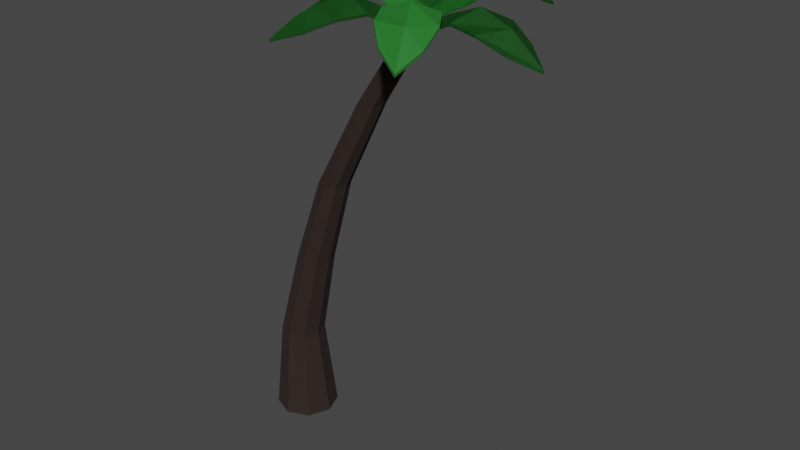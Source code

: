 # Source: tree.blend  (saved by Blender 3.4.6; exported with 4.5.12 LTS)
import bpy
from mathutils import Matrix  # noqa: F401  (used for matrix-valued properties, if any)

bpy.ops.wm.read_factory_settings(use_empty=True)
scene = bpy.context.scene
scene.name = 'Scene'

# ---- collections
col_collection = bpy.data.collections.new('Collection'); scene.collection.children.link(col_collection)

# ---- materials (node trees are filled in below, after node groups)
mat_material_001 = bpy.data.materials.new('Material.001')
mat_material_001.use_transparent_shadow = False
mat_green_2 = bpy.data.materials.new('green 2')
mat_green_2.use_transparent_shadow = False
mat_light_green = bpy.data.materials.new('light green')
mat_light_green.use_transparent_shadow = False

# ---- material node trees
mat_material_001.use_nodes = True; mat_material_001.node_tree.nodes.clear()
_N = mat_material_001.node_tree.nodes; _L = mat_material_001.node_tree.links
n0 = _N.new('ShaderNodeBsdfPrincipled'); n0.name = 'Principled BSDF'; n0.location = (10, 300)
n0.distribution = 'GGX'
n0.subsurface_method = 'RANDOM_WALK_SKIN'
n0.inputs[0].default_value = (0.02365, 0.01319, 0.01006, 1.0)
n0.inputs[2].default_value = 0.9146
n0.inputs[3].default_value = 1.45
n0.inputs[27].default_value = (0.0, 0.0, 0.0, 1.0)
n0.inputs[28].default_value = 1.0
n1 = _N.new('ShaderNodeOutputMaterial'); n1.name = 'Material Output'; n1.location = (300, 300)
_L.new(n0.outputs[0], n1.inputs[0])
n1.is_active_output = True
mat_green_2.use_nodes = True; mat_green_2.node_tree.nodes.clear()
_N = mat_green_2.node_tree.nodes; _L = mat_green_2.node_tree.links
n0 = _N.new('ShaderNodeBsdfPrincipled'); n0.name = 'Principled BSDF'; n0.location = (10, 300)
n0.distribution = 'GGX'
n0.subsurface_method = 'RANDOM_WALK_SKIN'
n0.inputs[0].default_value = (0.01269, 0.1168, 0.01506, 1.0)
n0.inputs[3].default_value = 1.45
n0.inputs[27].default_value = (0.0, 0.0, 0.0, 1.0)
n0.inputs[28].default_value = 1.0
n1 = _N.new('ShaderNodeOutputMaterial'); n1.name = 'Material Output'; n1.location = (300, 300)
_L.new(n0.outputs[0], n1.inputs[0])
n1.is_active_output = True
mat_light_green.use_nodes = True; mat_light_green.node_tree.nodes.clear()
_N = mat_light_green.node_tree.nodes; _L = mat_light_green.node_tree.links
n0 = _N.new('ShaderNodeBsdfPrincipled'); n0.name = 'Principled BSDF'; n0.location = (10, 300)
n0.distribution = 'GGX'
n0.subsurface_method = 'RANDOM_WALK_SKIN'
n0.inputs[0].default_value = (0.01727, 0.1726, 0.0207, 1.0)
n0.inputs[3].default_value = 1.45
n0.inputs[27].default_value = (0.0, 0.0, 0.0, 1.0)
n0.inputs[28].default_value = 1.0
n1 = _N.new('ShaderNodeOutputMaterial'); n1.name = 'Material Output'; n1.location = (300, 300)
_L.new(n0.outputs[0], n1.inputs[0])
n1.is_active_output = True

# ---- world
world_world = bpy.data.worlds.new('World'); scene.world = world_world
world_world.use_nodes = True; world_world.node_tree.nodes.clear()
_N = world_world.node_tree.nodes; _L = world_world.node_tree.links
n0 = _N.new('ShaderNodeOutputWorld'); n0.name = 'World Output'; n0.location = (300, 300)
n1 = _N.new('ShaderNodeBackground'); n1.name = 'Background'; n1.location = (10, 300)
n1.inputs[0].default_value = (0.05088, 0.05088, 0.05088, 1.0)
_L.new(n1.outputs[0], n0.inputs[0])
n0.is_active_output = True
world_world.color = (0.05088, 0.05088, 0.05088)
world_world.use_sun_shadow = False
world_world.sun_shadow_jitter_overblur = 0.0

# ---- meshes
me_cylinder = bpy.data.meshes.new('Cylinder')
me_cylinder.from_pydata([(0.4674, 1.08, 0.9236), (0.4069, 0.7152, 4.072), (1.24, 0.7726, 0.9236), (0.9433, 0.5364, 4.072), (1.548, -1.969e-07, 0.9236), (1.122, -1.63e-07, 4.072), (1.24, -0.7726, 0.9236), (0.9433, -0.5364, 4.072), (0.4674, -1.08, 0.9236), (0.4069, -0.7152, 4.072), (-0.3051, -0.7726, 0.9236), (-0.1295, -0.5364, 4.072), (-0.6129, -1.969e-07, 0.9236), (-0.3083, -1.63e-07, 4.072), (-0.3051, 0.7726, 0.9236), (-0.1295, 0.5364, 4.072), (1.634, 0.4501, 7.257), (1.184, 0.6001, 7.257), (1.784, -2.553e-07, 7.257), (1.634, -0.4501, 7.257), (1.184, -0.6001, 7.257), (0.7339, -0.4501, 7.257), (0.5839, -2.553e-07, 7.257), (0.7339, 0.4501, 7.257), (2.53, 0.3744, 10.28), (2.156, 0.4992, 10.28), (2.655, -3.07e-07, 10.28), (2.53, -0.3744, 10.28), (2.156, -0.4992, 10.28), (1.781, -0.3744, 10.28), (1.656, -3.07e-07, 10.28), (1.781, 0.3744, 10.28), (4.121, 0.3125, 13.44), (3.809, 0.4166, 13.44), (4.225, -2.742e-07, 13.44), (4.121, -0.3125, 13.44), (3.809, -0.4166, 13.44), (3.496, -0.3125, 13.44), (3.392, -2.742e-07, 13.44), (3.496, 0.3125, 13.44), (5.799, 0.2653, 16.1), (5.533, 0.3538, 16.1), (5.887, -2.552e-07, 16.1), (5.799, -0.2653, 16.1), (5.533, -0.3538, 16.1), (5.268, -0.2653, 16.1), (5.179, -2.552e-07, 16.1), (5.268, 0.2653, 16.1)], [], [(0, 1, 3, 2), (2, 3, 5, 4), (4, 5, 7, 6), (6, 7, 9, 8), (8, 9, 11, 10), (10, 11, 13, 12), (5, 3, 16, 18), (12, 13, 15, 14), (14, 15, 1, 0), (0, 2, 4, 6, 8, 10, 12, 14), (20, 19, 27, 28), (11, 9, 20, 21), (1, 15, 23, 17), (3, 1, 17, 16), (7, 5, 18, 19), (13, 11, 21, 22), (9, 7, 19, 20), (15, 13, 22, 23), (25, 31, 39, 33), (18, 16, 24, 26), (23, 22, 30, 31), (21, 20, 28, 29), (19, 18, 26, 27), (16, 17, 25, 24), (17, 23, 31, 25), (22, 21, 29, 30), (37, 36, 44, 45), (30, 29, 37, 38), (28, 27, 35, 36), (26, 24, 32, 34), (31, 30, 38, 39), (29, 28, 36, 37), (27, 26, 34, 35), (24, 25, 33, 32), (40, 41, 47, 46, 45, 44, 43, 42), (35, 34, 42, 43), (32, 33, 41, 40), (33, 39, 47, 41), (38, 37, 45, 46), (36, 35, 43, 44), (34, 32, 40, 42), (39, 38, 46, 47)])
_uv = me_cylinder.uv_layers.new(name='UVMap')
_uv.uv.foreach_set('vector', [1.0, 0.6192, 1.0, 1.0, 0.875, 1.0, 0.875, 0.6192, 0.875, 0.6192, 0.875, 1.0, 0.75, 1.0, 0.75, 0.6192, 0.75, 0.6192, 0.75, 1.0, 0.625, 1.0, 0.625, 0.6192, 0.625, 0.6192, 0.625, 1.0, 0.5, 1.0, 0.5, 0.6192, 0.5, 0.6192, 0.5, 1.0, 0.375, 1.0, 0.375, 0.6192, 0.375, 0.6192, 0.375, 1.0, 0.25, 1.0, 0.25, 0.6192, 0.75, 1.0, 0.875, 1.0, 0.875, 1.0, 0.75, 1.0, 0.25, 0.6192, 0.25, 1.0, 0.125, 1.0, 0.125, 0.6192, 0.125, 0.6192, 0.125, 1.0, 0.0, 1.0, 0.0, 0.6192, 0.75, 0.4749, 0.9108, 0.4108, 0.9749, 0.25, 0.9108, 0.08919, 0.75, 0.02513, 0.5892, 0.08919, 0.5251, 0.25, 0.5892, 0.4108, 0.5, 1.0, 0.625, 1.0, 0.625, 1.0, 0.5, 1.0, 0.375, 1.0, 0.5, 1.0, 0.5, 1.0, 0.375, 1.0, 0.0, 1.0, 0.125, 1.0, 0.125, 1.0, 0.0, 1.0, 0.875, 1.0, 1.0, 1.0, 1.0, 1.0, 0.875, 1.0, 0.625, 1.0, 0.75, 1.0, 0.75, 1.0, 0.625, 1.0, 0.25, 1.0, 0.375, 1.0, 0.375, 1.0, 0.25, 1.0, 0.5, 1.0, 0.625, 1.0, 0.625, 1.0, 0.5, 1.0, 0.125, 1.0, 0.25, 1.0, 0.25, 1.0, 0.125, 1.0, 0.0, 1.0, 0.125, 1.0, 0.125, 1.0, 0.0, 1.0, 0.75, 1.0, 0.875, 1.0, 0.875, 1.0, 0.75, 1.0, 0.125, 1.0, 0.25, 1.0, 0.25, 1.0, 0.125, 1.0, 0.375, 1.0, 0.5, 1.0, 0.5, 1.0, 0.375, 1.0, 0.625, 1.0, 0.75, 1.0, 0.75, 1.0, 0.625, 1.0, 0.875, 1.0, 1.0, 1.0, 1.0, 1.0, 0.875, 1.0, 0.0, 1.0, 0.125, 1.0, 0.125, 1.0, 0.0, 1.0, 0.25, 1.0, 0.375, 1.0, 0.375, 1.0, 0.25, 1.0, 0.375, 1.0, 0.5, 1.0, 0.5, 1.0, 0.375, 1.0, 0.25, 1.0, 0.375, 1.0, 0.375, 1.0, 0.25, 1.0, 0.5, 1.0, 0.625, 1.0, 0.625, 1.0, 0.5, 1.0, 0.75, 1.0, 0.875, 1.0, 0.875, 1.0, 0.75, 1.0, 0.125, 1.0, 0.25, 1.0, 0.25, 1.0, 0.125, 1.0, 0.375, 1.0, 0.5, 1.0, 0.5, 1.0, 0.375, 1.0, 0.625, 1.0, 0.75, 1.0, 0.75, 1.0, 0.625, 1.0, 0.875, 1.0, 1.0, 1.0, 1.0, 1.0, 0.875, 1.0, 0.4197, 0.4197, 0.25, 0.49, 0.08029, 0.4197, 0.01, 0.25, 0.08029, 0.08029, 0.25, 0.01, 0.4197, 0.08029, 0.49, 0.25, 0.625, 1.0, 0.75, 1.0, 0.75, 1.0, 0.625, 1.0, 0.875, 1.0, 1.0, 1.0, 1.0, 1.0, 0.875, 1.0, 0.0, 1.0, 0.125, 1.0, 0.125, 1.0, 0.0, 1.0, 0.25, 1.0, 0.375, 1.0, 0.375, 1.0, 0.25, 1.0, 0.5, 1.0, 0.625, 1.0, 0.625, 1.0, 0.5, 1.0, 0.75, 1.0, 0.875, 1.0, 0.875, 1.0, 0.75, 1.0, 0.125, 1.0, 0.25, 1.0, 0.25, 1.0, 0.125, 1.0])
me_cylinder.materials.append(mat_material_001)
me_cylinder.update()
me_cylinder_001 = bpy.data.meshes.new('Cylinder.001')
me_cylinder_001.from_pydata([(-4.313, -11.01, -0.3663), (6.688, -11.92, 0.7037), (-4.313, -9.256, -0.3663), (6.688, -8.257, 0.7037), (-1.252, -12.33, 1.062), (1.177, -12.62, 2.255), (1.177, -7.485, 2.255), (-2.173, -7.969, 0.6088), (-4.312, -10.13, -0.322), (9.223, -10.12, -0.4725), (-1.139, -9.994, 1.833), (2.314, -10.02, 3.381), (3.942, -12.8, 1.963), (3.942, -7.32, 1.963), (5.647, -9.992, 2.22), (-4.32, -10.13, -0.1506), (-4.321, -11.01, -0.1949), (3.928, -12.8, 2.251), (6.674, -11.92, 0.9917), (9.209, -10.12, -0.1845), (6.674, -8.257, 0.9917), (-2.187, -7.968, 0.8968), (-4.321, -9.255, -0.1949), (-1.266, -12.33, 1.35), (1.163, -12.62, 2.543), (3.928, -7.32, 2.251), (1.163, -7.485, 2.543), (-1.153, -9.993, 2.121), (2.3, -10.02, 3.669), (5.633, -9.991, 2.508), (-4.312, -10.13, -0.322), (-4.313, -11.01, -0.3663), (3.942, -12.8, 1.963), (6.688, -11.92, 0.7037), (9.223, -10.12, -0.4725), (6.688, -8.257, 0.7037), (-2.173, -7.969, 0.6088), (-4.313, -9.256, -0.3663), (-1.252, -12.33, 1.062), (1.177, -12.62, 2.255), (3.942, -7.32, 1.963), (1.177, -7.485, 2.255), (-1.139, -9.994, 1.833), (2.314, -10.02, 3.381), (5.647, -9.992, 2.22), (-4.32, -10.13, -0.1506), (-4.321, -11.01, -0.1949), (3.928, -12.8, 2.251), (6.674, -11.92, 0.9917), (9.209, -10.12, -0.1845), (6.674, -8.257, 0.9917), (-2.187, -7.968, 0.8968), (-4.321, -9.255, -0.1949), (-1.266, -12.33, 1.35), (1.163, -12.62, 2.543), (3.928, -7.32, 2.251), (1.163, -7.485, 2.543), (-1.153, -9.993, 2.121), (2.3, -10.02, 3.669), (5.633, -9.991, 2.508), (-4.312, -10.13, -0.322), (-4.313, -11.01, -0.3663), (3.942, -12.8, 1.963), (6.688, -11.92, 0.7037), (9.223, -10.12, -0.4725), (6.688, -8.257, 0.7037), (-2.173, -7.969, 0.6088), (-4.313, -9.256, -0.3663), (-1.252, -12.33, 1.062), (1.177, -12.62, 2.255), (3.942, -7.32, 1.963), (1.177, -7.485, 2.255), (-1.139, -9.994, 1.833), (2.314, -10.02, 3.381), (5.647, -9.992, 2.22), (-4.32, -10.13, -0.1506), (-4.321, -11.01, -0.1949), (3.928, -12.8, 2.251), (6.674, -11.92, 0.9917), (9.209, -10.12, -0.1845), (6.674, -8.257, 0.9917), (-2.187, -7.968, 0.8968), (-4.321, -9.255, -0.1949), (-1.266, -12.33, 1.35), (1.163, -12.62, 2.543), (3.928, -7.32, 2.251), (1.163, -7.485, 2.543), (-1.153, -9.993, 2.121), (2.3, -10.02, 3.669), (5.633, -9.991, 2.508), (-4.312, -10.13, -0.322), (-4.313, -11.01, -0.3663), (3.942, -12.8, 1.963), (6.688, -11.92, 0.7037), (9.223, -10.12, -0.4725), (6.688, -8.257, 0.7037), (-2.173, -7.969, 0.6088), (-4.313, -9.256, -0.3663), (-1.252, -12.33, 1.062), (1.177, -12.62, 2.255), (3.942, -7.32, 1.963), (1.177, -7.485, 2.255), (-1.139, -9.994, 1.833), (2.314, -10.02, 3.381), (5.647, -9.992, 2.22), (-4.32, -10.13, -0.1506), (-4.321, -11.01, -0.1949), (3.928, -12.8, 2.251), (6.674, -11.92, 0.9917), (9.209, -10.12, -0.1845), (6.674, -8.257, 0.9917), (-2.187, -7.968, 0.8968), (-4.321, -9.255, -0.1949), (-1.266, -12.33, 1.35), (1.163, -12.62, 2.543), (3.928, -7.32, 2.251), (1.163, -7.485, 2.543), (-1.153, -9.993, 2.121), (2.3, -10.02, 3.669), (5.633, -9.991, 2.508)], [], [(14, 9, 3, 13), (8, 10, 7, 2), (10, 11, 6, 7), (4, 5, 11, 10), (0, 4, 10, 8), (12, 1, 9, 14), (5, 12, 14, 11), (11, 14, 13, 6), (29, 25, 20, 19), (15, 22, 21, 27), (27, 21, 26, 28), (23, 27, 28, 24), (16, 15, 27, 23), (17, 29, 19, 18), (24, 28, 29, 17), (28, 26, 25, 29), (5, 24, 17, 12), (8, 15, 16, 0), (6, 26, 21, 7), (0, 16, 23, 4), (1, 18, 19, 9), (3, 20, 25, 13), (12, 17, 18, 1), (4, 23, 24, 5), (9, 19, 20, 3), (13, 25, 26, 6), (7, 21, 22, 2), (2, 22, 15, 8), (44, 34, 35, 40), (30, 42, 36, 37), (42, 43, 41, 36), (38, 39, 43, 42), (31, 38, 42, 30), (32, 33, 34, 44), (39, 32, 44, 43), (43, 44, 40, 41), (59, 55, 50, 49), (45, 52, 51, 57), (57, 51, 56, 58), (53, 57, 58, 54), (46, 45, 57, 53), (47, 59, 49, 48), (54, 58, 59, 47), (58, 56, 55, 59), (39, 54, 47, 32), (30, 45, 46, 31), (41, 56, 51, 36), (31, 46, 53, 38), (33, 48, 49, 34), (35, 50, 55, 40), (32, 47, 48, 33), (38, 53, 54, 39), (34, 49, 50, 35), (40, 55, 56, 41), (36, 51, 52, 37), (37, 52, 45, 30), (74, 64, 65, 70), (60, 72, 66, 67), (72, 73, 71, 66), (68, 69, 73, 72), (61, 68, 72, 60), (62, 63, 64, 74), (69, 62, 74, 73), (73, 74, 70, 71), (89, 85, 80, 79), (75, 82, 81, 87), (87, 81, 86, 88), (83, 87, 88, 84), (76, 75, 87, 83), (77, 89, 79, 78), (84, 88, 89, 77), (88, 86, 85, 89), (69, 84, 77, 62), (60, 75, 76, 61), (71, 86, 81, 66), (61, 76, 83, 68), (63, 78, 79, 64), (65, 80, 85, 70), (62, 77, 78, 63), (68, 83, 84, 69), (64, 79, 80, 65), (70, 85, 86, 71), (66, 81, 82, 67), (67, 82, 75, 60), (104, 100, 95, 94), (90, 97, 96, 102), (102, 96, 101, 103), (98, 102, 103, 99), (91, 90, 102, 98), (92, 104, 94, 93), (99, 103, 104, 92), (103, 101, 100, 104), (119, 109, 110, 115), (105, 117, 111, 112), (117, 118, 116, 111), (113, 114, 118, 117), (106, 113, 117, 105), (107, 108, 109, 119), (114, 107, 119, 118), (118, 119, 115, 116), (99, 92, 107, 114), (90, 91, 106, 105), (101, 96, 111, 116), (91, 98, 113, 106), (93, 94, 109, 108), (95, 100, 115, 110), (92, 93, 108, 107), (98, 99, 114, 113), (94, 95, 110, 109), (100, 101, 116, 115), (96, 97, 112, 111), (97, 90, 105, 112)])
_uv = me_cylinder_001.uv_layers.new(name='UVMap')
_uv.uv.foreach_set('vector', [0.8333, 0.5, 1.0, 0.5, 1.0, 1.0, 0.7914, 1.0, 0.0, 0.5, 0.425, 0.5, 0.3333, 1.0, 0.0, 1.0, 0.425, 0.5, 0.6667, 0.5, 0.5829, 1.0, 0.3333, 1.0, 0.402, 0.0, 0.5829, 0.0, 0.6667, 0.5, 0.425, 0.5, 0.0, 0.0, 0.402, 0.0, 0.425, 0.5, 0.0, 0.5, 0.7914, 0.0, 1.0, 0.0, 1.0, 0.5, 0.8333, 0.5, 0.5829, 0.0, 0.7914, 0.0, 0.8333, 0.5, 0.6667, 0.5, 0.6667, 0.5, 0.8333, 0.5, 0.7914, 1.0, 0.5829, 1.0, 0.8333, 0.5, 0.7914, 1.0, 1.0, 1.0, 1.0, 0.5, 0.0, 0.5, 0.0, 1.0, 0.3333, 1.0, 0.425, 0.5, 0.425, 0.5, 0.3333, 1.0, 0.5829, 1.0, 0.6667, 0.5, 0.402, 0.0, 0.425, 0.5, 0.6667, 0.5, 0.5829, 0.0, 0.0, 0.0, 0.0, 0.5, 0.425, 0.5, 0.402, 0.0, 0.7914, 0.0, 0.8333, 0.5, 1.0, 0.5, 1.0, 0.0, 0.5829, 0.0, 0.6667, 0.5, 0.8333, 0.5, 0.7914, 0.0, 0.6667, 0.5, 0.5829, 1.0, 0.7914, 1.0, 0.8333, 0.5, 0.5829, 0.0, 0.5829, 0.0, 0.7914, 0.0, 0.7914, 0.0, 0.0, 0.5, 0.0, 0.5, 0.0, 0.0, 0.0, 0.0, 0.5829, 1.0, 0.5829, 1.0, 0.3333, 1.0, 0.3333, 1.0, 0.0, 0.0, 0.0, 0.0, 0.402, 0.0, 0.402, 0.0, 1.0, 0.0, 1.0, 0.0, 1.0, 0.5, 1.0, 0.5, 1.0, 1.0, 1.0, 1.0, 0.7914, 1.0, 0.7914, 1.0, 0.7914, 0.0, 0.7914, 0.0, 1.0, 0.0, 1.0, 0.0, 0.402, 0.0, 0.402, 0.0, 0.5829, 0.0, 0.5829, 0.0, 1.0, 0.5, 1.0, 0.5, 1.0, 1.0, 1.0, 1.0, 0.7914, 1.0, 0.7914, 1.0, 0.5829, 1.0, 0.5829, 1.0, 0.3333, 1.0, 0.3333, 1.0, 0.0, 1.0, 0.0, 1.0, 0.0, 1.0, 0.0, 1.0, 0.0, 0.5, 0.0, 0.5, 0.8333, 0.5, 1.0, 0.5, 1.0, 1.0, 0.7914, 1.0, 0.0, 0.5, 0.425, 0.5, 0.3333, 1.0, 0.0, 1.0, 0.425, 0.5, 0.6667, 0.5, 0.5829, 1.0, 0.3333, 1.0, 0.402, 0.0, 0.5829, 0.0, 0.6667, 0.5, 0.425, 0.5, 0.0, 0.0, 0.402, 0.0, 0.425, 0.5, 0.0, 0.5, 0.7914, 0.0, 1.0, 0.0, 1.0, 0.5, 0.8333, 0.5, 0.5829, 0.0, 0.7914, 0.0, 0.8333, 0.5, 0.6667, 0.5, 0.6667, 0.5, 0.8333, 0.5, 0.7914, 1.0, 0.5829, 1.0, 0.8333, 0.5, 0.7914, 1.0, 1.0, 1.0, 1.0, 0.5, 0.0, 0.5, 0.0, 1.0, 0.3333, 1.0, 0.425, 0.5, 0.425, 0.5, 0.3333, 1.0, 0.5829, 1.0, 0.6667, 0.5, 0.402, 0.0, 0.425, 0.5, 0.6667, 0.5, 0.5829, 0.0, 0.0, 0.0, 0.0, 0.5, 0.425, 0.5, 0.402, 0.0, 0.7914, 0.0, 0.8333, 0.5, 1.0, 0.5, 1.0, 0.0, 0.5829, 0.0, 0.6667, 0.5, 0.8333, 0.5, 0.7914, 0.0, 0.6667, 0.5, 0.5829, 1.0, 0.7914, 1.0, 0.8333, 0.5, 0.5829, 0.0, 0.5829, 0.0, 0.7914, 0.0, 0.7914, 0.0, 0.0, 0.5, 0.0, 0.5, 0.0, 0.0, 0.0, 0.0, 0.5829, 1.0, 0.5829, 1.0, 0.3333, 1.0, 0.3333, 1.0, 0.0, 0.0, 0.0, 0.0, 0.402, 0.0, 0.402, 0.0, 1.0, 0.0, 1.0, 0.0, 1.0, 0.5, 1.0, 0.5, 1.0, 1.0, 1.0, 1.0, 0.7914, 1.0, 0.7914, 1.0, 0.7914, 0.0, 0.7914, 0.0, 1.0, 0.0, 1.0, 0.0, 0.402, 0.0, 0.402, 0.0, 0.5829, 0.0, 0.5829, 0.0, 1.0, 0.5, 1.0, 0.5, 1.0, 1.0, 1.0, 1.0, 0.7914, 1.0, 0.7914, 1.0, 0.5829, 1.0, 0.5829, 1.0, 0.3333, 1.0, 0.3333, 1.0, 0.0, 1.0, 0.0, 1.0, 0.0, 1.0, 0.0, 1.0, 0.0, 0.5, 0.0, 0.5, 0.8333, 0.5, 1.0, 0.5, 1.0, 1.0, 0.7914, 1.0, 0.0, 0.5, 0.425, 0.5, 0.3333, 1.0, 0.0, 1.0, 0.425, 0.5, 0.6667, 0.5, 0.5829, 1.0, 0.3333, 1.0, 0.402, 0.0, 0.5829, 0.0, 0.6667, 0.5, 0.425, 0.5, 0.0, 0.0, 0.402, 0.0, 0.425, 0.5, 0.0, 0.5, 0.7914, 0.0, 1.0, 0.0, 1.0, 0.5, 0.8333, 0.5, 0.5829, 0.0, 0.7914, 0.0, 0.8333, 0.5, 0.6667, 0.5, 0.6667, 0.5, 0.8333, 0.5, 0.7914, 1.0, 0.5829, 1.0, 0.8333, 0.5, 0.7914, 1.0, 1.0, 1.0, 1.0, 0.5, 0.0, 0.5, 0.0, 1.0, 0.3333, 1.0, 0.425, 0.5, 0.425, 0.5, 0.3333, 1.0, 0.5829, 1.0, 0.6667, 0.5, 0.402, 0.0, 0.425, 0.5, 0.6667, 0.5, 0.5829, 0.0, 0.0, 0.0, 0.0, 0.5, 0.425, 0.5, 0.402, 0.0, 0.7914, 0.0, 0.8333, 0.5, 1.0, 0.5, 1.0, 0.0, 0.5829, 0.0, 0.6667, 0.5, 0.8333, 0.5, 0.7914, 0.0, 0.6667, 0.5, 0.5829, 1.0, 0.7914, 1.0, 0.8333, 0.5, 0.5829, 0.0, 0.5829, 0.0, 0.7914, 0.0, 0.7914, 0.0, 0.0, 0.5, 0.0, 0.5, 0.0, 0.0, 0.0, 0.0, 0.5829, 1.0, 0.5829, 1.0, 0.3333, 1.0, 0.3333, 1.0, 0.0, 0.0, 0.0, 0.0, 0.402, 0.0, 0.402, 0.0, 1.0, 0.0, 1.0, 0.0, 1.0, 0.5, 1.0, 0.5, 1.0, 1.0, 1.0, 1.0, 0.7914, 1.0, 0.7914, 1.0, 0.7914, 0.0, 0.7914, 0.0, 1.0, 0.0, 1.0, 0.0, 0.402, 0.0, 0.402, 0.0, 0.5829, 0.0, 0.5829, 0.0, 1.0, 0.5, 1.0, 0.5, 1.0, 1.0, 1.0, 1.0, 0.7914, 1.0, 0.7914, 1.0, 0.5829, 1.0, 0.5829, 1.0, 0.3333, 1.0, 0.3333, 1.0, 0.0, 1.0, 0.0, 1.0, 0.0, 1.0, 0.0, 1.0, 0.0, 0.5, 0.0, 0.5, 0.8333, 0.5, 0.7914, 1.0, 1.0, 1.0, 1.0, 0.5, 0.0, 0.5, 0.0, 1.0, 0.3333, 1.0, 0.425, 0.5, 0.425, 0.5, 0.3333, 1.0, 0.5829, 1.0, 0.6667, 0.5, 0.402, 0.0, 0.425, 0.5, 0.6667, 0.5, 0.5829, 0.0, 0.0, 0.0, 0.0, 0.5, 0.425, 0.5, 0.402, 0.0, 0.7914, 0.0, 0.8333, 0.5, 1.0, 0.5, 1.0, 0.0, 0.5829, 0.0, 0.6667, 0.5, 0.8333, 0.5, 0.7914, 0.0, 0.6667, 0.5, 0.5829, 1.0, 0.7914, 1.0, 0.8333, 0.5, 0.8333, 0.5, 1.0, 0.5, 1.0, 1.0, 0.7914, 1.0, 0.0, 0.5, 0.425, 0.5, 0.3333, 1.0, 0.0, 1.0, 0.425, 0.5, 0.6667, 0.5, 0.5829, 1.0, 0.3333, 1.0, 0.402, 0.0, 0.5829, 0.0, 0.6667, 0.5, 0.425, 0.5, 0.0, 0.0, 0.402, 0.0, 0.425, 0.5, 0.0, 0.5, 0.7914, 0.0, 1.0, 0.0, 1.0, 0.5, 0.8333, 0.5, 0.5829, 0.0, 0.7914, 0.0, 0.8333, 0.5, 0.6667, 0.5, 0.6667, 0.5, 0.8333, 0.5, 0.7914, 1.0, 0.5829, 1.0, 0.5829, 0.0, 0.7914, 0.0, 0.7914, 0.0, 0.5829, 0.0, 0.0, 0.5, 0.0, 0.0, 0.0, 0.0, 0.0, 0.5, 0.5829, 1.0, 0.3333, 1.0, 0.3333, 1.0, 0.5829, 1.0, 0.0, 0.0, 0.402, 0.0, 0.402, 0.0, 0.0, 0.0, 1.0, 0.0, 1.0, 0.5, 1.0, 0.5, 1.0, 0.0, 1.0, 1.0, 0.7914, 1.0, 0.7914, 1.0, 1.0, 1.0, 0.7914, 0.0, 1.0, 0.0, 1.0, 0.0, 0.7914, 0.0, 0.402, 0.0, 0.5829, 0.0, 0.5829, 0.0, 0.402, 0.0, 1.0, 0.5, 1.0, 1.0, 1.0, 1.0, 1.0, 0.5, 0.7914, 1.0, 0.5829, 1.0, 0.5829, 1.0, 0.7914, 1.0, 0.3333, 1.0, 0.0, 1.0, 0.0, 1.0, 0.3333, 1.0, 0.0, 1.0, 0.0, 0.5, 0.0, 0.5, 0.0, 1.0])
me_cylinder_001.materials.append(mat_green_2)
me_cylinder_001.update()
me_cylinder_002 = bpy.data.meshes.new('Cylinder.002')
me_cylinder_002.from_pydata([(-4.313, -11.01, -0.3663), (6.688, -11.92, 0.7037), (-4.313, -9.256, -0.3663), (6.688, -8.257, 0.7037), (-1.252, -12.33, 1.062), (1.177, -12.62, 2.255), (1.177, -7.485, 2.255), (-2.173, -7.969, 0.6088), (-4.312, -10.13, -0.322), (9.223, -10.12, -0.4725), (-1.139, -9.994, 1.833), (2.314, -10.02, 3.381), (3.942, -12.8, 1.963), (3.942, -7.32, 1.963), (5.647, -9.992, 2.22), (-4.32, -10.13, -0.1506), (-4.321, -11.01, -0.1949), (3.928, -12.8, 2.251), (6.674, -11.92, 0.9917), (9.209, -10.12, -0.1845), (6.674, -8.257, 0.9917), (-2.187, -7.968, 0.8968), (-4.321, -9.255, -0.1949), (-1.266, -12.33, 1.35), (1.163, -12.62, 2.543), (3.928, -7.32, 2.251), (1.163, -7.485, 2.543), (-1.153, -9.993, 2.121), (2.3, -10.02, 3.669), (5.633, -9.991, 2.508), (-4.312, -10.13, -0.322), (-4.313, -11.01, -0.3663), (3.942, -12.8, 1.963), (6.688, -11.92, 0.7037), (9.223, -10.12, -0.4725), (6.688, -8.257, 0.7037), (-2.173, -7.969, 0.6088), (-4.313, -9.256, -0.3663), (-1.252, -12.33, 1.062), (1.177, -12.62, 2.255), (3.942, -7.32, 1.963), (1.177, -7.485, 2.255), (-1.139, -9.994, 1.833), (2.314, -10.02, 3.381), (5.647, -9.992, 2.22), (-4.32, -10.13, -0.1506), (-4.321, -11.01, -0.1949), (3.928, -12.8, 2.251), (6.674, -11.92, 0.9917), (9.209, -10.12, -0.1845), (6.674, -8.257, 0.9917), (-2.187, -7.968, 0.8968), (-4.321, -9.255, -0.1949), (-1.266, -12.33, 1.35), (1.163, -12.62, 2.543), (3.928, -7.32, 2.251), (1.163, -7.485, 2.543), (-1.153, -9.993, 2.121), (2.3, -10.02, 3.669), (5.633, -9.991, 2.508), (-4.312, -10.13, -0.322), (-4.313, -11.01, -0.3663), (3.942, -12.8, 1.963), (6.688, -11.92, 0.7037), (9.223, -10.12, -0.4725), (6.688, -8.257, 0.7037), (-2.173, -7.969, 0.6088), (-4.313, -9.256, -0.3663), (-1.252, -12.33, 1.062), (1.177, -12.62, 2.255), (3.942, -7.32, 1.963), (1.177, -7.485, 2.255), (-1.139, -9.994, 1.833), (2.314, -10.02, 3.381), (5.647, -9.992, 2.22), (-4.32, -10.13, -0.1506), (-4.321, -11.01, -0.1949), (3.928, -12.8, 2.251), (6.674, -11.92, 0.9917), (9.209, -10.12, -0.1845), (6.674, -8.257, 0.9917), (-2.187, -7.968, 0.8968), (-4.321, -9.255, -0.1949), (-1.266, -12.33, 1.35), (1.163, -12.62, 2.543), (3.928, -7.32, 2.251), (1.163, -7.485, 2.543), (-1.153, -9.993, 2.121), (2.3, -10.02, 3.669), (5.633, -9.991, 2.508), (-4.312, -10.13, -0.322), (-4.313, -11.01, -0.3663), (3.942, -12.8, 1.963), (6.688, -11.92, 0.7037), (9.223, -10.12, -0.4725), (6.688, -8.257, 0.7037), (-2.173, -7.969, 0.6088), (-4.313, -9.256, -0.3663), (-1.252, -12.33, 1.062), (1.177, -12.62, 2.255), (3.942, -7.32, 1.963), (1.177, -7.485, 2.255), (-1.139, -9.994, 1.833), (2.314, -10.02, 3.381), (5.647, -9.992, 2.22), (-4.32, -10.13, -0.1506), (-4.321, -11.01, -0.1949), (3.928, -12.8, 2.251), (6.674, -11.92, 0.9917), (9.209, -10.12, -0.1845), (6.674, -8.257, 0.9917), (-2.187, -7.968, 0.8968), (-4.321, -9.255, -0.1949), (-1.266, -12.33, 1.35), (1.163, -12.62, 2.543), (3.928, -7.32, 2.251), (1.163, -7.485, 2.543), (-1.153, -9.993, 2.121), (2.3, -10.02, 3.669), (5.633, -9.991, 2.508)], [], [(14, 9, 3, 13), (8, 10, 7, 2), (10, 11, 6, 7), (4, 5, 11, 10), (0, 4, 10, 8), (12, 1, 9, 14), (5, 12, 14, 11), (11, 14, 13, 6), (29, 25, 20, 19), (15, 22, 21, 27), (27, 21, 26, 28), (23, 27, 28, 24), (16, 15, 27, 23), (17, 29, 19, 18), (24, 28, 29, 17), (28, 26, 25, 29), (5, 24, 17, 12), (8, 15, 16, 0), (6, 26, 21, 7), (0, 16, 23, 4), (1, 18, 19, 9), (3, 20, 25, 13), (12, 17, 18, 1), (4, 23, 24, 5), (9, 19, 20, 3), (13, 25, 26, 6), (7, 21, 22, 2), (2, 22, 15, 8), (44, 34, 35, 40), (30, 42, 36, 37), (42, 43, 41, 36), (38, 39, 43, 42), (31, 38, 42, 30), (32, 33, 34, 44), (39, 32, 44, 43), (43, 44, 40, 41), (59, 55, 50, 49), (45, 52, 51, 57), (57, 51, 56, 58), (53, 57, 58, 54), (46, 45, 57, 53), (47, 59, 49, 48), (54, 58, 59, 47), (58, 56, 55, 59), (39, 54, 47, 32), (30, 45, 46, 31), (41, 56, 51, 36), (31, 46, 53, 38), (33, 48, 49, 34), (35, 50, 55, 40), (32, 47, 48, 33), (38, 53, 54, 39), (34, 49, 50, 35), (40, 55, 56, 41), (36, 51, 52, 37), (37, 52, 45, 30), (74, 64, 65, 70), (60, 72, 66, 67), (72, 73, 71, 66), (68, 69, 73, 72), (61, 68, 72, 60), (62, 63, 64, 74), (69, 62, 74, 73), (73, 74, 70, 71), (89, 85, 80, 79), (75, 82, 81, 87), (87, 81, 86, 88), (83, 87, 88, 84), (76, 75, 87, 83), (77, 89, 79, 78), (84, 88, 89, 77), (88, 86, 85, 89), (69, 84, 77, 62), (60, 75, 76, 61), (71, 86, 81, 66), (61, 76, 83, 68), (63, 78, 79, 64), (65, 80, 85, 70), (62, 77, 78, 63), (68, 83, 84, 69), (64, 79, 80, 65), (70, 85, 86, 71), (66, 81, 82, 67), (67, 82, 75, 60), (104, 100, 95, 94), (90, 97, 96, 102), (102, 96, 101, 103), (98, 102, 103, 99), (91, 90, 102, 98), (92, 104, 94, 93), (99, 103, 104, 92), (103, 101, 100, 104), (119, 109, 110, 115), (105, 117, 111, 112), (117, 118, 116, 111), (113, 114, 118, 117), (106, 113, 117, 105), (107, 108, 109, 119), (114, 107, 119, 118), (118, 119, 115, 116), (99, 92, 107, 114), (90, 91, 106, 105), (101, 96, 111, 116), (91, 98, 113, 106), (93, 94, 109, 108), (95, 100, 115, 110), (92, 93, 108, 107), (98, 99, 114, 113), (94, 95, 110, 109), (100, 101, 116, 115), (96, 97, 112, 111), (97, 90, 105, 112)])
_uv = me_cylinder_002.uv_layers.new(name='UVMap')
_uv.uv.foreach_set('vector', [0.8333, 0.5, 1.0, 0.5, 1.0, 1.0, 0.7914, 1.0, 0.0, 0.5, 0.425, 0.5, 0.3333, 1.0, 0.0, 1.0, 0.425, 0.5, 0.6667, 0.5, 0.5829, 1.0, 0.3333, 1.0, 0.402, 0.0, 0.5829, 0.0, 0.6667, 0.5, 0.425, 0.5, 0.0, 0.0, 0.402, 0.0, 0.425, 0.5, 0.0, 0.5, 0.7914, 0.0, 1.0, 0.0, 1.0, 0.5, 0.8333, 0.5, 0.5829, 0.0, 0.7914, 0.0, 0.8333, 0.5, 0.6667, 0.5, 0.6667, 0.5, 0.8333, 0.5, 0.7914, 1.0, 0.5829, 1.0, 0.8333, 0.5, 0.7914, 1.0, 1.0, 1.0, 1.0, 0.5, 0.0, 0.5, 0.0, 1.0, 0.3333, 1.0, 0.425, 0.5, 0.425, 0.5, 0.3333, 1.0, 0.5829, 1.0, 0.6667, 0.5, 0.402, 0.0, 0.425, 0.5, 0.6667, 0.5, 0.5829, 0.0, 0.0, 0.0, 0.0, 0.5, 0.425, 0.5, 0.402, 0.0, 0.7914, 0.0, 0.8333, 0.5, 1.0, 0.5, 1.0, 0.0, 0.5829, 0.0, 0.6667, 0.5, 0.8333, 0.5, 0.7914, 0.0, 0.6667, 0.5, 0.5829, 1.0, 0.7914, 1.0, 0.8333, 0.5, 0.5829, 0.0, 0.5829, 0.0, 0.7914, 0.0, 0.7914, 0.0, 0.0, 0.5, 0.0, 0.5, 0.0, 0.0, 0.0, 0.0, 0.5829, 1.0, 0.5829, 1.0, 0.3333, 1.0, 0.3333, 1.0, 0.0, 0.0, 0.0, 0.0, 0.402, 0.0, 0.402, 0.0, 1.0, 0.0, 1.0, 0.0, 1.0, 0.5, 1.0, 0.5, 1.0, 1.0, 1.0, 1.0, 0.7914, 1.0, 0.7914, 1.0, 0.7914, 0.0, 0.7914, 0.0, 1.0, 0.0, 1.0, 0.0, 0.402, 0.0, 0.402, 0.0, 0.5829, 0.0, 0.5829, 0.0, 1.0, 0.5, 1.0, 0.5, 1.0, 1.0, 1.0, 1.0, 0.7914, 1.0, 0.7914, 1.0, 0.5829, 1.0, 0.5829, 1.0, 0.3333, 1.0, 0.3333, 1.0, 0.0, 1.0, 0.0, 1.0, 0.0, 1.0, 0.0, 1.0, 0.0, 0.5, 0.0, 0.5, 0.8333, 0.5, 1.0, 0.5, 1.0, 1.0, 0.7914, 1.0, 0.0, 0.5, 0.425, 0.5, 0.3333, 1.0, 0.0, 1.0, 0.425, 0.5, 0.6667, 0.5, 0.5829, 1.0, 0.3333, 1.0, 0.402, 0.0, 0.5829, 0.0, 0.6667, 0.5, 0.425, 0.5, 0.0, 0.0, 0.402, 0.0, 0.425, 0.5, 0.0, 0.5, 0.7914, 0.0, 1.0, 0.0, 1.0, 0.5, 0.8333, 0.5, 0.5829, 0.0, 0.7914, 0.0, 0.8333, 0.5, 0.6667, 0.5, 0.6667, 0.5, 0.8333, 0.5, 0.7914, 1.0, 0.5829, 1.0, 0.8333, 0.5, 0.7914, 1.0, 1.0, 1.0, 1.0, 0.5, 0.0, 0.5, 0.0, 1.0, 0.3333, 1.0, 0.425, 0.5, 0.425, 0.5, 0.3333, 1.0, 0.5829, 1.0, 0.6667, 0.5, 0.402, 0.0, 0.425, 0.5, 0.6667, 0.5, 0.5829, 0.0, 0.0, 0.0, 0.0, 0.5, 0.425, 0.5, 0.402, 0.0, 0.7914, 0.0, 0.8333, 0.5, 1.0, 0.5, 1.0, 0.0, 0.5829, 0.0, 0.6667, 0.5, 0.8333, 0.5, 0.7914, 0.0, 0.6667, 0.5, 0.5829, 1.0, 0.7914, 1.0, 0.8333, 0.5, 0.5829, 0.0, 0.5829, 0.0, 0.7914, 0.0, 0.7914, 0.0, 0.0, 0.5, 0.0, 0.5, 0.0, 0.0, 0.0, 0.0, 0.5829, 1.0, 0.5829, 1.0, 0.3333, 1.0, 0.3333, 1.0, 0.0, 0.0, 0.0, 0.0, 0.402, 0.0, 0.402, 0.0, 1.0, 0.0, 1.0, 0.0, 1.0, 0.5, 1.0, 0.5, 1.0, 1.0, 1.0, 1.0, 0.7914, 1.0, 0.7914, 1.0, 0.7914, 0.0, 0.7914, 0.0, 1.0, 0.0, 1.0, 0.0, 0.402, 0.0, 0.402, 0.0, 0.5829, 0.0, 0.5829, 0.0, 1.0, 0.5, 1.0, 0.5, 1.0, 1.0, 1.0, 1.0, 0.7914, 1.0, 0.7914, 1.0, 0.5829, 1.0, 0.5829, 1.0, 0.3333, 1.0, 0.3333, 1.0, 0.0, 1.0, 0.0, 1.0, 0.0, 1.0, 0.0, 1.0, 0.0, 0.5, 0.0, 0.5, 0.8333, 0.5, 1.0, 0.5, 1.0, 1.0, 0.7914, 1.0, 0.0, 0.5, 0.425, 0.5, 0.3333, 1.0, 0.0, 1.0, 0.425, 0.5, 0.6667, 0.5, 0.5829, 1.0, 0.3333, 1.0, 0.402, 0.0, 0.5829, 0.0, 0.6667, 0.5, 0.425, 0.5, 0.0, 0.0, 0.402, 0.0, 0.425, 0.5, 0.0, 0.5, 0.7914, 0.0, 1.0, 0.0, 1.0, 0.5, 0.8333, 0.5, 0.5829, 0.0, 0.7914, 0.0, 0.8333, 0.5, 0.6667, 0.5, 0.6667, 0.5, 0.8333, 0.5, 0.7914, 1.0, 0.5829, 1.0, 0.8333, 0.5, 0.7914, 1.0, 1.0, 1.0, 1.0, 0.5, 0.0, 0.5, 0.0, 1.0, 0.3333, 1.0, 0.425, 0.5, 0.425, 0.5, 0.3333, 1.0, 0.5829, 1.0, 0.6667, 0.5, 0.402, 0.0, 0.425, 0.5, 0.6667, 0.5, 0.5829, 0.0, 0.0, 0.0, 0.0, 0.5, 0.425, 0.5, 0.402, 0.0, 0.7914, 0.0, 0.8333, 0.5, 1.0, 0.5, 1.0, 0.0, 0.5829, 0.0, 0.6667, 0.5, 0.8333, 0.5, 0.7914, 0.0, 0.6667, 0.5, 0.5829, 1.0, 0.7914, 1.0, 0.8333, 0.5, 0.5829, 0.0, 0.5829, 0.0, 0.7914, 0.0, 0.7914, 0.0, 0.0, 0.5, 0.0, 0.5, 0.0, 0.0, 0.0, 0.0, 0.5829, 1.0, 0.5829, 1.0, 0.3333, 1.0, 0.3333, 1.0, 0.0, 0.0, 0.0, 0.0, 0.402, 0.0, 0.402, 0.0, 1.0, 0.0, 1.0, 0.0, 1.0, 0.5, 1.0, 0.5, 1.0, 1.0, 1.0, 1.0, 0.7914, 1.0, 0.7914, 1.0, 0.7914, 0.0, 0.7914, 0.0, 1.0, 0.0, 1.0, 0.0, 0.402, 0.0, 0.402, 0.0, 0.5829, 0.0, 0.5829, 0.0, 1.0, 0.5, 1.0, 0.5, 1.0, 1.0, 1.0, 1.0, 0.7914, 1.0, 0.7914, 1.0, 0.5829, 1.0, 0.5829, 1.0, 0.3333, 1.0, 0.3333, 1.0, 0.0, 1.0, 0.0, 1.0, 0.0, 1.0, 0.0, 1.0, 0.0, 0.5, 0.0, 0.5, 0.8333, 0.5, 0.7914, 1.0, 1.0, 1.0, 1.0, 0.5, 0.0, 0.5, 0.0, 1.0, 0.3333, 1.0, 0.425, 0.5, 0.425, 0.5, 0.3333, 1.0, 0.5829, 1.0, 0.6667, 0.5, 0.402, 0.0, 0.425, 0.5, 0.6667, 0.5, 0.5829, 0.0, 0.0, 0.0, 0.0, 0.5, 0.425, 0.5, 0.402, 0.0, 0.7914, 0.0, 0.8333, 0.5, 1.0, 0.5, 1.0, 0.0, 0.5829, 0.0, 0.6667, 0.5, 0.8333, 0.5, 0.7914, 0.0, 0.6667, 0.5, 0.5829, 1.0, 0.7914, 1.0, 0.8333, 0.5, 0.8333, 0.5, 1.0, 0.5, 1.0, 1.0, 0.7914, 1.0, 0.0, 0.5, 0.425, 0.5, 0.3333, 1.0, 0.0, 1.0, 0.425, 0.5, 0.6667, 0.5, 0.5829, 1.0, 0.3333, 1.0, 0.402, 0.0, 0.5829, 0.0, 0.6667, 0.5, 0.425, 0.5, 0.0, 0.0, 0.402, 0.0, 0.425, 0.5, 0.0, 0.5, 0.7914, 0.0, 1.0, 0.0, 1.0, 0.5, 0.8333, 0.5, 0.5829, 0.0, 0.7914, 0.0, 0.8333, 0.5, 0.6667, 0.5, 0.6667, 0.5, 0.8333, 0.5, 0.7914, 1.0, 0.5829, 1.0, 0.5829, 0.0, 0.7914, 0.0, 0.7914, 0.0, 0.5829, 0.0, 0.0, 0.5, 0.0, 0.0, 0.0, 0.0, 0.0, 0.5, 0.5829, 1.0, 0.3333, 1.0, 0.3333, 1.0, 0.5829, 1.0, 0.0, 0.0, 0.402, 0.0, 0.402, 0.0, 0.0, 0.0, 1.0, 0.0, 1.0, 0.5, 1.0, 0.5, 1.0, 0.0, 1.0, 1.0, 0.7914, 1.0, 0.7914, 1.0, 1.0, 1.0, 0.7914, 0.0, 1.0, 0.0, 1.0, 0.0, 0.7914, 0.0, 0.402, 0.0, 0.5829, 0.0, 0.5829, 0.0, 0.402, 0.0, 1.0, 0.5, 1.0, 1.0, 1.0, 1.0, 1.0, 0.5, 0.7914, 1.0, 0.5829, 1.0, 0.5829, 1.0, 0.7914, 1.0, 0.3333, 1.0, 0.0, 1.0, 0.0, 1.0, 0.3333, 1.0, 0.0, 1.0, 0.0, 0.5, 0.0, 0.5, 0.0, 1.0])
me_cylinder_002.materials.append(mat_green_2)
me_cylinder_002.update()
me_cylinder_003 = bpy.data.meshes.new('Cylinder.003')
me_cylinder_003.from_pydata([(-4.313, -11.01, -0.3663), (6.688, -11.92, 0.7037), (-4.313, -9.256, -0.3663), (6.688, -8.257, 0.7037), (-1.252, -12.33, 1.062), (1.177, -12.62, 2.255), (1.177, -7.485, 2.255), (-2.173, -7.969, 0.6088), (-4.312, -10.13, -0.322), (9.223, -10.12, -0.4725), (-1.139, -9.994, 1.833), (2.314, -10.02, 3.381), (3.942, -12.8, 1.963), (3.942, -7.32, 1.963), (5.647, -9.992, 2.22), (-4.32, -10.13, -0.1506), (-4.321, -11.01, -0.1949), (3.928, -12.8, 2.251), (6.674, -11.92, 0.9917), (9.209, -10.12, -0.1845), (6.674, -8.257, 0.9917), (-2.187, -7.968, 0.8968), (-4.321, -9.255, -0.1949), (-1.266, -12.33, 1.35), (1.163, -12.62, 2.543), (3.928, -7.32, 2.251), (1.163, -7.485, 2.543), (-1.153, -9.993, 2.121), (2.3, -10.02, 3.669), (5.633, -9.991, 2.508), (-4.312, -10.13, -0.322), (-4.313, -11.01, -0.3663), (3.942, -12.8, 1.963), (6.688, -11.92, 0.7037), (9.223, -10.12, -0.4725), (6.688, -8.257, 0.7037), (-2.173, -7.969, 0.6088), (-4.313, -9.256, -0.3663), (-1.252, -12.33, 1.062), (1.177, -12.62, 2.255), (3.942, -7.32, 1.963), (1.177, -7.485, 2.255), (-1.139, -9.994, 1.833), (2.314, -10.02, 3.381), (5.647, -9.992, 2.22), (-4.32, -10.13, -0.1506), (-4.321, -11.01, -0.1949), (3.928, -12.8, 2.251), (6.674, -11.92, 0.9917), (9.209, -10.12, -0.1845), (6.674, -8.257, 0.9917), (-2.187, -7.968, 0.8968), (-4.321, -9.255, -0.1949), (-1.266, -12.33, 1.35), (1.163, -12.62, 2.543), (3.928, -7.32, 2.251), (1.163, -7.485, 2.543), (-1.153, -9.993, 2.121), (2.3, -10.02, 3.669), (5.633, -9.991, 2.508), (-4.312, -10.13, -0.322), (-4.313, -11.01, -0.3663), (3.942, -12.8, 1.963), (6.688, -11.92, 0.7037), (9.223, -10.12, -0.4725), (6.688, -8.257, 0.7037), (-2.173, -7.969, 0.6088), (-4.313, -9.256, -0.3663), (-1.252, -12.33, 1.062), (1.177, -12.62, 2.255), (3.942, -7.32, 1.963), (1.177, -7.485, 2.255), (-1.139, -9.994, 1.833), (2.314, -10.02, 3.381), (5.647, -9.992, 2.22), (-4.32, -10.13, -0.1506), (-4.321, -11.01, -0.1949), (3.928, -12.8, 2.251), (6.674, -11.92, 0.9917), (9.209, -10.12, -0.1845), (6.674, -8.257, 0.9917), (-2.187, -7.968, 0.8968), (-4.321, -9.255, -0.1949), (-1.266, -12.33, 1.35), (1.163, -12.62, 2.543), (3.928, -7.32, 2.251), (1.163, -7.485, 2.543), (-1.153, -9.993, 2.121), (2.3, -10.02, 3.669), (5.633, -9.991, 2.508), (-4.312, -10.13, -0.322), (-4.313, -11.01, -0.3663), (3.942, -12.8, 1.963), (6.688, -11.92, 0.7037), (9.223, -10.12, -0.4725), (6.688, -8.257, 0.7037), (-2.173, -7.969, 0.6088), (-4.313, -9.256, -0.3663), (-1.252, -12.33, 1.062), (1.177, -12.62, 2.255), (3.942, -7.32, 1.963), (1.177, -7.485, 2.255), (-1.139, -9.994, 1.833), (2.314, -10.02, 3.381), (5.647, -9.992, 2.22), (-4.32, -10.13, -0.1506), (-4.321, -11.01, -0.1949), (3.928, -12.8, 2.251), (6.674, -11.92, 0.9917), (9.209, -10.12, -0.1845), (6.674, -8.257, 0.9917), (-2.187, -7.968, 0.8968), (-4.321, -9.255, -0.1949), (-1.266, -12.33, 1.35), (1.163, -12.62, 2.543), (3.928, -7.32, 2.251), (1.163, -7.485, 2.543), (-1.153, -9.993, 2.121), (2.3, -10.02, 3.669), (5.633, -9.991, 2.508)], [], [(14, 9, 3, 13), (8, 10, 7, 2), (10, 11, 6, 7), (4, 5, 11, 10), (0, 4, 10, 8), (12, 1, 9, 14), (5, 12, 14, 11), (11, 14, 13, 6), (29, 25, 20, 19), (15, 22, 21, 27), (27, 21, 26, 28), (23, 27, 28, 24), (16, 15, 27, 23), (17, 29, 19, 18), (24, 28, 29, 17), (28, 26, 25, 29), (5, 24, 17, 12), (8, 15, 16, 0), (6, 26, 21, 7), (0, 16, 23, 4), (1, 18, 19, 9), (3, 20, 25, 13), (12, 17, 18, 1), (4, 23, 24, 5), (9, 19, 20, 3), (13, 25, 26, 6), (7, 21, 22, 2), (2, 22, 15, 8), (44, 34, 35, 40), (30, 42, 36, 37), (42, 43, 41, 36), (38, 39, 43, 42), (31, 38, 42, 30), (32, 33, 34, 44), (39, 32, 44, 43), (43, 44, 40, 41), (59, 55, 50, 49), (45, 52, 51, 57), (57, 51, 56, 58), (53, 57, 58, 54), (46, 45, 57, 53), (47, 59, 49, 48), (54, 58, 59, 47), (58, 56, 55, 59), (39, 54, 47, 32), (30, 45, 46, 31), (41, 56, 51, 36), (31, 46, 53, 38), (33, 48, 49, 34), (35, 50, 55, 40), (32, 47, 48, 33), (38, 53, 54, 39), (34, 49, 50, 35), (40, 55, 56, 41), (36, 51, 52, 37), (37, 52, 45, 30), (74, 64, 65, 70), (60, 72, 66, 67), (72, 73, 71, 66), (68, 69, 73, 72), (61, 68, 72, 60), (62, 63, 64, 74), (69, 62, 74, 73), (73, 74, 70, 71), (89, 85, 80, 79), (75, 82, 81, 87), (87, 81, 86, 88), (83, 87, 88, 84), (76, 75, 87, 83), (77, 89, 79, 78), (84, 88, 89, 77), (88, 86, 85, 89), (69, 84, 77, 62), (60, 75, 76, 61), (71, 86, 81, 66), (61, 76, 83, 68), (63, 78, 79, 64), (65, 80, 85, 70), (62, 77, 78, 63), (68, 83, 84, 69), (64, 79, 80, 65), (70, 85, 86, 71), (66, 81, 82, 67), (67, 82, 75, 60), (104, 100, 95, 94), (90, 97, 96, 102), (102, 96, 101, 103), (98, 102, 103, 99), (91, 90, 102, 98), (92, 104, 94, 93), (99, 103, 104, 92), (103, 101, 100, 104), (119, 109, 110, 115), (105, 117, 111, 112), (117, 118, 116, 111), (113, 114, 118, 117), (106, 113, 117, 105), (107, 108, 109, 119), (114, 107, 119, 118), (118, 119, 115, 116), (99, 92, 107, 114), (90, 91, 106, 105), (101, 96, 111, 116), (91, 98, 113, 106), (93, 94, 109, 108), (95, 100, 115, 110), (92, 93, 108, 107), (98, 99, 114, 113), (94, 95, 110, 109), (100, 101, 116, 115), (96, 97, 112, 111), (97, 90, 105, 112)])
_uv = me_cylinder_003.uv_layers.new(name='UVMap')
_uv.uv.foreach_set('vector', [0.8333, 0.5, 1.0, 0.5, 1.0, 1.0, 0.7914, 1.0, 0.0, 0.5, 0.425, 0.5, 0.3333, 1.0, 0.0, 1.0, 0.425, 0.5, 0.6667, 0.5, 0.5829, 1.0, 0.3333, 1.0, 0.402, 0.0, 0.5829, 0.0, 0.6667, 0.5, 0.425, 0.5, 0.0, 0.0, 0.402, 0.0, 0.425, 0.5, 0.0, 0.5, 0.7914, 0.0, 1.0, 0.0, 1.0, 0.5, 0.8333, 0.5, 0.5829, 0.0, 0.7914, 0.0, 0.8333, 0.5, 0.6667, 0.5, 0.6667, 0.5, 0.8333, 0.5, 0.7914, 1.0, 0.5829, 1.0, 0.8333, 0.5, 0.7914, 1.0, 1.0, 1.0, 1.0, 0.5, 0.0, 0.5, 0.0, 1.0, 0.3333, 1.0, 0.425, 0.5, 0.425, 0.5, 0.3333, 1.0, 0.5829, 1.0, 0.6667, 0.5, 0.402, 0.0, 0.425, 0.5, 0.6667, 0.5, 0.5829, 0.0, 0.0, 0.0, 0.0, 0.5, 0.425, 0.5, 0.402, 0.0, 0.7914, 0.0, 0.8333, 0.5, 1.0, 0.5, 1.0, 0.0, 0.5829, 0.0, 0.6667, 0.5, 0.8333, 0.5, 0.7914, 0.0, 0.6667, 0.5, 0.5829, 1.0, 0.7914, 1.0, 0.8333, 0.5, 0.5829, 0.0, 0.5829, 0.0, 0.7914, 0.0, 0.7914, 0.0, 0.0, 0.5, 0.0, 0.5, 0.0, 0.0, 0.0, 0.0, 0.5829, 1.0, 0.5829, 1.0, 0.3333, 1.0, 0.3333, 1.0, 0.0, 0.0, 0.0, 0.0, 0.402, 0.0, 0.402, 0.0, 1.0, 0.0, 1.0, 0.0, 1.0, 0.5, 1.0, 0.5, 1.0, 1.0, 1.0, 1.0, 0.7914, 1.0, 0.7914, 1.0, 0.7914, 0.0, 0.7914, 0.0, 1.0, 0.0, 1.0, 0.0, 0.402, 0.0, 0.402, 0.0, 0.5829, 0.0, 0.5829, 0.0, 1.0, 0.5, 1.0, 0.5, 1.0, 1.0, 1.0, 1.0, 0.7914, 1.0, 0.7914, 1.0, 0.5829, 1.0, 0.5829, 1.0, 0.3333, 1.0, 0.3333, 1.0, 0.0, 1.0, 0.0, 1.0, 0.0, 1.0, 0.0, 1.0, 0.0, 0.5, 0.0, 0.5, 0.8333, 0.5, 1.0, 0.5, 1.0, 1.0, 0.7914, 1.0, 0.0, 0.5, 0.425, 0.5, 0.3333, 1.0, 0.0, 1.0, 0.425, 0.5, 0.6667, 0.5, 0.5829, 1.0, 0.3333, 1.0, 0.402, 0.0, 0.5829, 0.0, 0.6667, 0.5, 0.425, 0.5, 0.0, 0.0, 0.402, 0.0, 0.425, 0.5, 0.0, 0.5, 0.7914, 0.0, 1.0, 0.0, 1.0, 0.5, 0.8333, 0.5, 0.5829, 0.0, 0.7914, 0.0, 0.8333, 0.5, 0.6667, 0.5, 0.6667, 0.5, 0.8333, 0.5, 0.7914, 1.0, 0.5829, 1.0, 0.8333, 0.5, 0.7914, 1.0, 1.0, 1.0, 1.0, 0.5, 0.0, 0.5, 0.0, 1.0, 0.3333, 1.0, 0.425, 0.5, 0.425, 0.5, 0.3333, 1.0, 0.5829, 1.0, 0.6667, 0.5, 0.402, 0.0, 0.425, 0.5, 0.6667, 0.5, 0.5829, 0.0, 0.0, 0.0, 0.0, 0.5, 0.425, 0.5, 0.402, 0.0, 0.7914, 0.0, 0.8333, 0.5, 1.0, 0.5, 1.0, 0.0, 0.5829, 0.0, 0.6667, 0.5, 0.8333, 0.5, 0.7914, 0.0, 0.6667, 0.5, 0.5829, 1.0, 0.7914, 1.0, 0.8333, 0.5, 0.5829, 0.0, 0.5829, 0.0, 0.7914, 0.0, 0.7914, 0.0, 0.0, 0.5, 0.0, 0.5, 0.0, 0.0, 0.0, 0.0, 0.5829, 1.0, 0.5829, 1.0, 0.3333, 1.0, 0.3333, 1.0, 0.0, 0.0, 0.0, 0.0, 0.402, 0.0, 0.402, 0.0, 1.0, 0.0, 1.0, 0.0, 1.0, 0.5, 1.0, 0.5, 1.0, 1.0, 1.0, 1.0, 0.7914, 1.0, 0.7914, 1.0, 0.7914, 0.0, 0.7914, 0.0, 1.0, 0.0, 1.0, 0.0, 0.402, 0.0, 0.402, 0.0, 0.5829, 0.0, 0.5829, 0.0, 1.0, 0.5, 1.0, 0.5, 1.0, 1.0, 1.0, 1.0, 0.7914, 1.0, 0.7914, 1.0, 0.5829, 1.0, 0.5829, 1.0, 0.3333, 1.0, 0.3333, 1.0, 0.0, 1.0, 0.0, 1.0, 0.0, 1.0, 0.0, 1.0, 0.0, 0.5, 0.0, 0.5, 0.8333, 0.5, 1.0, 0.5, 1.0, 1.0, 0.7914, 1.0, 0.0, 0.5, 0.425, 0.5, 0.3333, 1.0, 0.0, 1.0, 0.425, 0.5, 0.6667, 0.5, 0.5829, 1.0, 0.3333, 1.0, 0.402, 0.0, 0.5829, 0.0, 0.6667, 0.5, 0.425, 0.5, 0.0, 0.0, 0.402, 0.0, 0.425, 0.5, 0.0, 0.5, 0.7914, 0.0, 1.0, 0.0, 1.0, 0.5, 0.8333, 0.5, 0.5829, 0.0, 0.7914, 0.0, 0.8333, 0.5, 0.6667, 0.5, 0.6667, 0.5, 0.8333, 0.5, 0.7914, 1.0, 0.5829, 1.0, 0.8333, 0.5, 0.7914, 1.0, 1.0, 1.0, 1.0, 0.5, 0.0, 0.5, 0.0, 1.0, 0.3333, 1.0, 0.425, 0.5, 0.425, 0.5, 0.3333, 1.0, 0.5829, 1.0, 0.6667, 0.5, 0.402, 0.0, 0.425, 0.5, 0.6667, 0.5, 0.5829, 0.0, 0.0, 0.0, 0.0, 0.5, 0.425, 0.5, 0.402, 0.0, 0.7914, 0.0, 0.8333, 0.5, 1.0, 0.5, 1.0, 0.0, 0.5829, 0.0, 0.6667, 0.5, 0.8333, 0.5, 0.7914, 0.0, 0.6667, 0.5, 0.5829, 1.0, 0.7914, 1.0, 0.8333, 0.5, 0.5829, 0.0, 0.5829, 0.0, 0.7914, 0.0, 0.7914, 0.0, 0.0, 0.5, 0.0, 0.5, 0.0, 0.0, 0.0, 0.0, 0.5829, 1.0, 0.5829, 1.0, 0.3333, 1.0, 0.3333, 1.0, 0.0, 0.0, 0.0, 0.0, 0.402, 0.0, 0.402, 0.0, 1.0, 0.0, 1.0, 0.0, 1.0, 0.5, 1.0, 0.5, 1.0, 1.0, 1.0, 1.0, 0.7914, 1.0, 0.7914, 1.0, 0.7914, 0.0, 0.7914, 0.0, 1.0, 0.0, 1.0, 0.0, 0.402, 0.0, 0.402, 0.0, 0.5829, 0.0, 0.5829, 0.0, 1.0, 0.5, 1.0, 0.5, 1.0, 1.0, 1.0, 1.0, 0.7914, 1.0, 0.7914, 1.0, 0.5829, 1.0, 0.5829, 1.0, 0.3333, 1.0, 0.3333, 1.0, 0.0, 1.0, 0.0, 1.0, 0.0, 1.0, 0.0, 1.0, 0.0, 0.5, 0.0, 0.5, 0.8333, 0.5, 0.7914, 1.0, 1.0, 1.0, 1.0, 0.5, 0.0, 0.5, 0.0, 1.0, 0.3333, 1.0, 0.425, 0.5, 0.425, 0.5, 0.3333, 1.0, 0.5829, 1.0, 0.6667, 0.5, 0.402, 0.0, 0.425, 0.5, 0.6667, 0.5, 0.5829, 0.0, 0.0, 0.0, 0.0, 0.5, 0.425, 0.5, 0.402, 0.0, 0.7914, 0.0, 0.8333, 0.5, 1.0, 0.5, 1.0, 0.0, 0.5829, 0.0, 0.6667, 0.5, 0.8333, 0.5, 0.7914, 0.0, 0.6667, 0.5, 0.5829, 1.0, 0.7914, 1.0, 0.8333, 0.5, 0.8333, 0.5, 1.0, 0.5, 1.0, 1.0, 0.7914, 1.0, 0.0, 0.5, 0.425, 0.5, 0.3333, 1.0, 0.0, 1.0, 0.425, 0.5, 0.6667, 0.5, 0.5829, 1.0, 0.3333, 1.0, 0.402, 0.0, 0.5829, 0.0, 0.6667, 0.5, 0.425, 0.5, 0.0, 0.0, 0.402, 0.0, 0.425, 0.5, 0.0, 0.5, 0.7914, 0.0, 1.0, 0.0, 1.0, 0.5, 0.8333, 0.5, 0.5829, 0.0, 0.7914, 0.0, 0.8333, 0.5, 0.6667, 0.5, 0.6667, 0.5, 0.8333, 0.5, 0.7914, 1.0, 0.5829, 1.0, 0.5829, 0.0, 0.7914, 0.0, 0.7914, 0.0, 0.5829, 0.0, 0.0, 0.5, 0.0, 0.0, 0.0, 0.0, 0.0, 0.5, 0.5829, 1.0, 0.3333, 1.0, 0.3333, 1.0, 0.5829, 1.0, 0.0, 0.0, 0.402, 0.0, 0.402, 0.0, 0.0, 0.0, 1.0, 0.0, 1.0, 0.5, 1.0, 0.5, 1.0, 0.0, 1.0, 1.0, 0.7914, 1.0, 0.7914, 1.0, 1.0, 1.0, 0.7914, 0.0, 1.0, 0.0, 1.0, 0.0, 0.7914, 0.0, 0.402, 0.0, 0.5829, 0.0, 0.5829, 0.0, 0.402, 0.0, 1.0, 0.5, 1.0, 1.0, 1.0, 1.0, 1.0, 0.5, 0.7914, 1.0, 0.5829, 1.0, 0.5829, 1.0, 0.7914, 1.0, 0.3333, 1.0, 0.0, 1.0, 0.0, 1.0, 0.3333, 1.0, 0.0, 1.0, 0.0, 0.5, 0.0, 0.5, 0.0, 1.0])
me_cylinder_003.materials.append(mat_green_2)
me_cylinder_003.update()
me_cylinder_004 = bpy.data.meshes.new('Cylinder.004')
me_cylinder_004.from_pydata([(-4.313, -11.01, -0.3663), (6.688, -11.92, 0.7037), (-4.313, -9.256, -0.3663), (6.688, -8.257, 0.7037), (-1.252, -12.33, 1.062), (1.177, -12.62, 2.255), (1.177, -7.485, 2.255), (-2.173, -7.969, 0.6088), (-4.312, -10.13, -0.322), (9.223, -10.12, -0.4725), (-1.139, -9.994, 1.833), (2.314, -10.02, 3.381), (3.942, -12.8, 1.963), (3.942, -7.32, 1.963), (5.647, -9.992, 2.22), (-4.32, -10.13, -0.1506), (-4.321, -11.01, -0.1949), (3.928, -12.8, 2.251), (6.674, -11.92, 0.9917), (9.209, -10.12, -0.1845), (6.674, -8.257, 0.9917), (-2.187, -7.968, 0.8968), (-4.321, -9.255, -0.1949), (-1.266, -12.33, 1.35), (1.163, -12.62, 2.543), (3.928, -7.32, 2.251), (1.163, -7.485, 2.543), (-1.153, -9.993, 2.121), (2.3, -10.02, 3.669), (5.633, -9.991, 2.508), (-4.312, -10.13, -0.322), (-4.313, -11.01, -0.3663), (3.942, -12.8, 1.963), (6.688, -11.92, 0.7037), (9.223, -10.12, -0.4725), (6.688, -8.257, 0.7037), (-2.173, -7.969, 0.6088), (-4.313, -9.256, -0.3663), (-1.252, -12.33, 1.062), (1.177, -12.62, 2.255), (3.942, -7.32, 1.963), (1.177, -7.485, 2.255), (-1.139, -9.994, 1.833), (2.314, -10.02, 3.381), (5.647, -9.992, 2.22), (-4.32, -10.13, -0.1506), (-4.321, -11.01, -0.1949), (3.928, -12.8, 2.251), (6.674, -11.92, 0.9917), (9.209, -10.12, -0.1845), (6.674, -8.257, 0.9917), (-2.187, -7.968, 0.8968), (-4.321, -9.255, -0.1949), (-1.266, -12.33, 1.35), (1.163, -12.62, 2.543), (3.928, -7.32, 2.251), (1.163, -7.485, 2.543), (-1.153, -9.993, 2.121), (2.3, -10.02, 3.669), (5.633, -9.991, 2.508), (-4.312, -10.13, -0.322), (-4.313, -11.01, -0.3663), (3.942, -12.8, 1.963), (6.688, -11.92, 0.7037), (9.223, -10.12, -0.4725), (6.688, -8.257, 0.7037), (-2.173, -7.969, 0.6088), (-4.313, -9.256, -0.3663), (-1.252, -12.33, 1.062), (1.177, -12.62, 2.255), (3.942, -7.32, 1.963), (1.177, -7.485, 2.255), (-1.139, -9.994, 1.833), (2.314, -10.02, 3.381), (5.647, -9.992, 2.22), (-4.32, -10.13, -0.1506), (-4.321, -11.01, -0.1949), (3.928, -12.8, 2.251), (6.674, -11.92, 0.9917), (9.209, -10.12, -0.1845), (6.674, -8.257, 0.9917), (-2.187, -7.968, 0.8968), (-4.321, -9.255, -0.1949), (-1.266, -12.33, 1.35), (1.163, -12.62, 2.543), (3.928, -7.32, 2.251), (1.163, -7.485, 2.543), (-1.153, -9.993, 2.121), (2.3, -10.02, 3.669), (5.633, -9.991, 2.508), (-4.312, -10.13, -0.322), (-4.313, -11.01, -0.3663), (3.942, -12.8, 1.963), (6.688, -11.92, 0.7037), (9.223, -10.12, -0.4725), (6.688, -8.257, 0.7037), (-2.173, -7.969, 0.6088), (-4.313, -9.256, -0.3663), (-1.252, -12.33, 1.062), (1.177, -12.62, 2.255), (3.942, -7.32, 1.963), (1.177, -7.485, 2.255), (-1.139, -9.994, 1.833), (2.314, -10.02, 3.381), (5.647, -9.992, 2.22), (-4.32, -10.13, -0.1506), (-4.321, -11.01, -0.1949), (3.928, -12.8, 2.251), (6.674, -11.92, 0.9917), (9.209, -10.12, -0.1845), (6.674, -8.257, 0.9917), (-2.187, -7.968, 0.8968), (-4.321, -9.255, -0.1949), (-1.266, -12.33, 1.35), (1.163, -12.62, 2.543), (3.928, -7.32, 2.251), (1.163, -7.485, 2.543), (-1.153, -9.993, 2.121), (2.3, -10.02, 3.669), (5.633, -9.991, 2.508)], [], [(14, 9, 3, 13), (8, 10, 7, 2), (10, 11, 6, 7), (4, 5, 11, 10), (0, 4, 10, 8), (12, 1, 9, 14), (5, 12, 14, 11), (11, 14, 13, 6), (29, 25, 20, 19), (15, 22, 21, 27), (27, 21, 26, 28), (23, 27, 28, 24), (16, 15, 27, 23), (17, 29, 19, 18), (24, 28, 29, 17), (28, 26, 25, 29), (5, 24, 17, 12), (8, 15, 16, 0), (6, 26, 21, 7), (0, 16, 23, 4), (1, 18, 19, 9), (3, 20, 25, 13), (12, 17, 18, 1), (4, 23, 24, 5), (9, 19, 20, 3), (13, 25, 26, 6), (7, 21, 22, 2), (2, 22, 15, 8), (44, 34, 35, 40), (30, 42, 36, 37), (42, 43, 41, 36), (38, 39, 43, 42), (31, 38, 42, 30), (32, 33, 34, 44), (39, 32, 44, 43), (43, 44, 40, 41), (59, 55, 50, 49), (45, 52, 51, 57), (57, 51, 56, 58), (53, 57, 58, 54), (46, 45, 57, 53), (47, 59, 49, 48), (54, 58, 59, 47), (58, 56, 55, 59), (39, 54, 47, 32), (30, 45, 46, 31), (41, 56, 51, 36), (31, 46, 53, 38), (33, 48, 49, 34), (35, 50, 55, 40), (32, 47, 48, 33), (38, 53, 54, 39), (34, 49, 50, 35), (40, 55, 56, 41), (36, 51, 52, 37), (37, 52, 45, 30), (74, 64, 65, 70), (60, 72, 66, 67), (72, 73, 71, 66), (68, 69, 73, 72), (61, 68, 72, 60), (62, 63, 64, 74), (69, 62, 74, 73), (73, 74, 70, 71), (89, 85, 80, 79), (75, 82, 81, 87), (87, 81, 86, 88), (83, 87, 88, 84), (76, 75, 87, 83), (77, 89, 79, 78), (84, 88, 89, 77), (88, 86, 85, 89), (69, 84, 77, 62), (60, 75, 76, 61), (71, 86, 81, 66), (61, 76, 83, 68), (63, 78, 79, 64), (65, 80, 85, 70), (62, 77, 78, 63), (68, 83, 84, 69), (64, 79, 80, 65), (70, 85, 86, 71), (66, 81, 82, 67), (67, 82, 75, 60), (104, 100, 95, 94), (90, 97, 96, 102), (102, 96, 101, 103), (98, 102, 103, 99), (91, 90, 102, 98), (92, 104, 94, 93), (99, 103, 104, 92), (103, 101, 100, 104), (119, 109, 110, 115), (105, 117, 111, 112), (117, 118, 116, 111), (113, 114, 118, 117), (106, 113, 117, 105), (107, 108, 109, 119), (114, 107, 119, 118), (118, 119, 115, 116), (99, 92, 107, 114), (90, 91, 106, 105), (101, 96, 111, 116), (91, 98, 113, 106), (93, 94, 109, 108), (95, 100, 115, 110), (92, 93, 108, 107), (98, 99, 114, 113), (94, 95, 110, 109), (100, 101, 116, 115), (96, 97, 112, 111), (97, 90, 105, 112)])
_uv = me_cylinder_004.uv_layers.new(name='UVMap')
_uv.uv.foreach_set('vector', [0.8333, 0.5, 1.0, 0.5, 1.0, 1.0, 0.7914, 1.0, 0.0, 0.5, 0.425, 0.5, 0.3333, 1.0, 0.0, 1.0, 0.425, 0.5, 0.6667, 0.5, 0.5829, 1.0, 0.3333, 1.0, 0.402, 0.0, 0.5829, 0.0, 0.6667, 0.5, 0.425, 0.5, 0.0, 0.0, 0.402, 0.0, 0.425, 0.5, 0.0, 0.5, 0.7914, 0.0, 1.0, 0.0, 1.0, 0.5, 0.8333, 0.5, 0.5829, 0.0, 0.7914, 0.0, 0.8333, 0.5, 0.6667, 0.5, 0.6667, 0.5, 0.8333, 0.5, 0.7914, 1.0, 0.5829, 1.0, 0.8333, 0.5, 0.7914, 1.0, 1.0, 1.0, 1.0, 0.5, 0.0, 0.5, 0.0, 1.0, 0.3333, 1.0, 0.425, 0.5, 0.425, 0.5, 0.3333, 1.0, 0.5829, 1.0, 0.6667, 0.5, 0.402, 0.0, 0.425, 0.5, 0.6667, 0.5, 0.5829, 0.0, 0.0, 0.0, 0.0, 0.5, 0.425, 0.5, 0.402, 0.0, 0.7914, 0.0, 0.8333, 0.5, 1.0, 0.5, 1.0, 0.0, 0.5829, 0.0, 0.6667, 0.5, 0.8333, 0.5, 0.7914, 0.0, 0.6667, 0.5, 0.5829, 1.0, 0.7914, 1.0, 0.8333, 0.5, 0.5829, 0.0, 0.5829, 0.0, 0.7914, 0.0, 0.7914, 0.0, 0.0, 0.5, 0.0, 0.5, 0.0, 0.0, 0.0, 0.0, 0.5829, 1.0, 0.5829, 1.0, 0.3333, 1.0, 0.3333, 1.0, 0.0, 0.0, 0.0, 0.0, 0.402, 0.0, 0.402, 0.0, 1.0, 0.0, 1.0, 0.0, 1.0, 0.5, 1.0, 0.5, 1.0, 1.0, 1.0, 1.0, 0.7914, 1.0, 0.7914, 1.0, 0.7914, 0.0, 0.7914, 0.0, 1.0, 0.0, 1.0, 0.0, 0.402, 0.0, 0.402, 0.0, 0.5829, 0.0, 0.5829, 0.0, 1.0, 0.5, 1.0, 0.5, 1.0, 1.0, 1.0, 1.0, 0.7914, 1.0, 0.7914, 1.0, 0.5829, 1.0, 0.5829, 1.0, 0.3333, 1.0, 0.3333, 1.0, 0.0, 1.0, 0.0, 1.0, 0.0, 1.0, 0.0, 1.0, 0.0, 0.5, 0.0, 0.5, 0.8333, 0.5, 1.0, 0.5, 1.0, 1.0, 0.7914, 1.0, 0.0, 0.5, 0.425, 0.5, 0.3333, 1.0, 0.0, 1.0, 0.425, 0.5, 0.6667, 0.5, 0.5829, 1.0, 0.3333, 1.0, 0.402, 0.0, 0.5829, 0.0, 0.6667, 0.5, 0.425, 0.5, 0.0, 0.0, 0.402, 0.0, 0.425, 0.5, 0.0, 0.5, 0.7914, 0.0, 1.0, 0.0, 1.0, 0.5, 0.8333, 0.5, 0.5829, 0.0, 0.7914, 0.0, 0.8333, 0.5, 0.6667, 0.5, 0.6667, 0.5, 0.8333, 0.5, 0.7914, 1.0, 0.5829, 1.0, 0.8333, 0.5, 0.7914, 1.0, 1.0, 1.0, 1.0, 0.5, 0.0, 0.5, 0.0, 1.0, 0.3333, 1.0, 0.425, 0.5, 0.425, 0.5, 0.3333, 1.0, 0.5829, 1.0, 0.6667, 0.5, 0.402, 0.0, 0.425, 0.5, 0.6667, 0.5, 0.5829, 0.0, 0.0, 0.0, 0.0, 0.5, 0.425, 0.5, 0.402, 0.0, 0.7914, 0.0, 0.8333, 0.5, 1.0, 0.5, 1.0, 0.0, 0.5829, 0.0, 0.6667, 0.5, 0.8333, 0.5, 0.7914, 0.0, 0.6667, 0.5, 0.5829, 1.0, 0.7914, 1.0, 0.8333, 0.5, 0.5829, 0.0, 0.5829, 0.0, 0.7914, 0.0, 0.7914, 0.0, 0.0, 0.5, 0.0, 0.5, 0.0, 0.0, 0.0, 0.0, 0.5829, 1.0, 0.5829, 1.0, 0.3333, 1.0, 0.3333, 1.0, 0.0, 0.0, 0.0, 0.0, 0.402, 0.0, 0.402, 0.0, 1.0, 0.0, 1.0, 0.0, 1.0, 0.5, 1.0, 0.5, 1.0, 1.0, 1.0, 1.0, 0.7914, 1.0, 0.7914, 1.0, 0.7914, 0.0, 0.7914, 0.0, 1.0, 0.0, 1.0, 0.0, 0.402, 0.0, 0.402, 0.0, 0.5829, 0.0, 0.5829, 0.0, 1.0, 0.5, 1.0, 0.5, 1.0, 1.0, 1.0, 1.0, 0.7914, 1.0, 0.7914, 1.0, 0.5829, 1.0, 0.5829, 1.0, 0.3333, 1.0, 0.3333, 1.0, 0.0, 1.0, 0.0, 1.0, 0.0, 1.0, 0.0, 1.0, 0.0, 0.5, 0.0, 0.5, 0.8333, 0.5, 1.0, 0.5, 1.0, 1.0, 0.7914, 1.0, 0.0, 0.5, 0.425, 0.5, 0.3333, 1.0, 0.0, 1.0, 0.425, 0.5, 0.6667, 0.5, 0.5829, 1.0, 0.3333, 1.0, 0.402, 0.0, 0.5829, 0.0, 0.6667, 0.5, 0.425, 0.5, 0.0, 0.0, 0.402, 0.0, 0.425, 0.5, 0.0, 0.5, 0.7914, 0.0, 1.0, 0.0, 1.0, 0.5, 0.8333, 0.5, 0.5829, 0.0, 0.7914, 0.0, 0.8333, 0.5, 0.6667, 0.5, 0.6667, 0.5, 0.8333, 0.5, 0.7914, 1.0, 0.5829, 1.0, 0.8333, 0.5, 0.7914, 1.0, 1.0, 1.0, 1.0, 0.5, 0.0, 0.5, 0.0, 1.0, 0.3333, 1.0, 0.425, 0.5, 0.425, 0.5, 0.3333, 1.0, 0.5829, 1.0, 0.6667, 0.5, 0.402, 0.0, 0.425, 0.5, 0.6667, 0.5, 0.5829, 0.0, 0.0, 0.0, 0.0, 0.5, 0.425, 0.5, 0.402, 0.0, 0.7914, 0.0, 0.8333, 0.5, 1.0, 0.5, 1.0, 0.0, 0.5829, 0.0, 0.6667, 0.5, 0.8333, 0.5, 0.7914, 0.0, 0.6667, 0.5, 0.5829, 1.0, 0.7914, 1.0, 0.8333, 0.5, 0.5829, 0.0, 0.5829, 0.0, 0.7914, 0.0, 0.7914, 0.0, 0.0, 0.5, 0.0, 0.5, 0.0, 0.0, 0.0, 0.0, 0.5829, 1.0, 0.5829, 1.0, 0.3333, 1.0, 0.3333, 1.0, 0.0, 0.0, 0.0, 0.0, 0.402, 0.0, 0.402, 0.0, 1.0, 0.0, 1.0, 0.0, 1.0, 0.5, 1.0, 0.5, 1.0, 1.0, 1.0, 1.0, 0.7914, 1.0, 0.7914, 1.0, 0.7914, 0.0, 0.7914, 0.0, 1.0, 0.0, 1.0, 0.0, 0.402, 0.0, 0.402, 0.0, 0.5829, 0.0, 0.5829, 0.0, 1.0, 0.5, 1.0, 0.5, 1.0, 1.0, 1.0, 1.0, 0.7914, 1.0, 0.7914, 1.0, 0.5829, 1.0, 0.5829, 1.0, 0.3333, 1.0, 0.3333, 1.0, 0.0, 1.0, 0.0, 1.0, 0.0, 1.0, 0.0, 1.0, 0.0, 0.5, 0.0, 0.5, 0.8333, 0.5, 0.7914, 1.0, 1.0, 1.0, 1.0, 0.5, 0.0, 0.5, 0.0, 1.0, 0.3333, 1.0, 0.425, 0.5, 0.425, 0.5, 0.3333, 1.0, 0.5829, 1.0, 0.6667, 0.5, 0.402, 0.0, 0.425, 0.5, 0.6667, 0.5, 0.5829, 0.0, 0.0, 0.0, 0.0, 0.5, 0.425, 0.5, 0.402, 0.0, 0.7914, 0.0, 0.8333, 0.5, 1.0, 0.5, 1.0, 0.0, 0.5829, 0.0, 0.6667, 0.5, 0.8333, 0.5, 0.7914, 0.0, 0.6667, 0.5, 0.5829, 1.0, 0.7914, 1.0, 0.8333, 0.5, 0.8333, 0.5, 1.0, 0.5, 1.0, 1.0, 0.7914, 1.0, 0.0, 0.5, 0.425, 0.5, 0.3333, 1.0, 0.0, 1.0, 0.425, 0.5, 0.6667, 0.5, 0.5829, 1.0, 0.3333, 1.0, 0.402, 0.0, 0.5829, 0.0, 0.6667, 0.5, 0.425, 0.5, 0.0, 0.0, 0.402, 0.0, 0.425, 0.5, 0.0, 0.5, 0.7914, 0.0, 1.0, 0.0, 1.0, 0.5, 0.8333, 0.5, 0.5829, 0.0, 0.7914, 0.0, 0.8333, 0.5, 0.6667, 0.5, 0.6667, 0.5, 0.8333, 0.5, 0.7914, 1.0, 0.5829, 1.0, 0.5829, 0.0, 0.7914, 0.0, 0.7914, 0.0, 0.5829, 0.0, 0.0, 0.5, 0.0, 0.0, 0.0, 0.0, 0.0, 0.5, 0.5829, 1.0, 0.3333, 1.0, 0.3333, 1.0, 0.5829, 1.0, 0.0, 0.0, 0.402, 0.0, 0.402, 0.0, 0.0, 0.0, 1.0, 0.0, 1.0, 0.5, 1.0, 0.5, 1.0, 0.0, 1.0, 1.0, 0.7914, 1.0, 0.7914, 1.0, 1.0, 1.0, 0.7914, 0.0, 1.0, 0.0, 1.0, 0.0, 0.7914, 0.0, 0.402, 0.0, 0.5829, 0.0, 0.5829, 0.0, 0.402, 0.0, 1.0, 0.5, 1.0, 1.0, 1.0, 1.0, 1.0, 0.5, 0.7914, 1.0, 0.5829, 1.0, 0.5829, 1.0, 0.7914, 1.0, 0.3333, 1.0, 0.0, 1.0, 0.0, 1.0, 0.3333, 1.0, 0.0, 1.0, 0.0, 0.5, 0.0, 0.5, 0.0, 1.0])
me_cylinder_004.materials.append(mat_light_green)
me_cylinder_004.update()
me_cylinder_005 = bpy.data.meshes.new('Cylinder.005')
me_cylinder_005.from_pydata([(-4.313, -11.01, -0.3663), (6.688, -11.92, 0.7037), (-4.313, -9.256, -0.3663), (6.688, -8.257, 0.7037), (-1.252, -12.33, 1.062), (1.177, -12.62, 2.255), (1.177, -7.485, 2.255), (-2.173, -7.969, 0.6088), (-4.312, -10.13, -0.322), (9.223, -10.12, -0.4725), (-1.139, -9.994, 1.833), (2.314, -10.02, 3.381), (3.942, -12.8, 1.963), (3.942, -7.32, 1.963), (5.647, -9.992, 2.22), (-4.32, -10.13, -0.1506), (-4.321, -11.01, -0.1949), (3.928, -12.8, 2.251), (6.674, -11.92, 0.9917), (9.209, -10.12, -0.1845), (6.674, -8.257, 0.9917), (-2.187, -7.968, 0.8968), (-4.321, -9.255, -0.1949), (-1.266, -12.33, 1.35), (1.163, -12.62, 2.543), (3.928, -7.32, 2.251), (1.163, -7.485, 2.543), (-1.153, -9.993, 2.121), (2.3, -10.02, 3.669), (5.633, -9.991, 2.508)], [], [(14, 13, 3, 9), (8, 2, 7, 10), (10, 7, 6, 11), (4, 10, 11, 5), (0, 8, 10, 4), (12, 14, 9, 1), (5, 11, 14, 12), (11, 6, 13, 14), (29, 19, 20, 25), (15, 27, 21, 22), (27, 28, 26, 21), (23, 24, 28, 27), (16, 23, 27, 15), (17, 18, 19, 29), (24, 17, 29, 28), (28, 29, 25, 26), (5, 12, 17, 24), (8, 0, 16, 15), (6, 7, 21, 26), (0, 4, 23, 16), (1, 9, 19, 18), (3, 13, 25, 20), (12, 1, 18, 17), (4, 5, 24, 23), (9, 3, 20, 19), (13, 6, 26, 25), (7, 2, 22, 21), (2, 8, 15, 22)])
_uv = me_cylinder_005.uv_layers.new(name='UVMap')
_uv.uv.foreach_set('vector', [0.8333, 0.5, 0.7914, 1.0, 1.0, 1.0, 1.0, 0.5, 0.0, 0.5, 0.0, 1.0, 0.3333, 1.0, 0.425, 0.5, 0.425, 0.5, 0.3333, 1.0, 0.5829, 1.0, 0.6667, 0.5, 0.402, 0.0, 0.425, 0.5, 0.6667, 0.5, 0.5829, 0.0, 0.0, 0.0, 0.0, 0.5, 0.425, 0.5, 0.402, 0.0, 0.7914, 0.0, 0.8333, 0.5, 1.0, 0.5, 1.0, 0.0, 0.5829, 0.0, 0.6667, 0.5, 0.8333, 0.5, 0.7914, 0.0, 0.6667, 0.5, 0.5829, 1.0, 0.7914, 1.0, 0.8333, 0.5, 0.8333, 0.5, 1.0, 0.5, 1.0, 1.0, 0.7914, 1.0, 0.0, 0.5, 0.425, 0.5, 0.3333, 1.0, 0.0, 1.0, 0.425, 0.5, 0.6667, 0.5, 0.5829, 1.0, 0.3333, 1.0, 0.402, 0.0, 0.5829, 0.0, 0.6667, 0.5, 0.425, 0.5, 0.0, 0.0, 0.402, 0.0, 0.425, 0.5, 0.0, 0.5, 0.7914, 0.0, 1.0, 0.0, 1.0, 0.5, 0.8333, 0.5, 0.5829, 0.0, 0.7914, 0.0, 0.8333, 0.5, 0.6667, 0.5, 0.6667, 0.5, 0.8333, 0.5, 0.7914, 1.0, 0.5829, 1.0, 0.5829, 0.0, 0.7914, 0.0, 0.7914, 0.0, 0.5829, 0.0, 0.0, 0.5, 0.0, 0.0, 0.0, 0.0, 0.0, 0.5, 0.5829, 1.0, 0.3333, 1.0, 0.3333, 1.0, 0.5829, 1.0, 0.0, 0.0, 0.402, 0.0, 0.402, 0.0, 0.0, 0.0, 1.0, 0.0, 1.0, 0.5, 1.0, 0.5, 1.0, 0.0, 1.0, 1.0, 0.7914, 1.0, 0.7914, 1.0, 1.0, 1.0, 0.7914, 0.0, 1.0, 0.0, 1.0, 0.0, 0.7914, 0.0, 0.402, 0.0, 0.5829, 0.0, 0.5829, 0.0, 0.402, 0.0, 1.0, 0.5, 1.0, 1.0, 1.0, 1.0, 1.0, 0.5, 0.7914, 1.0, 0.5829, 1.0, 0.5829, 1.0, 0.7914, 1.0, 0.3333, 1.0, 0.0, 1.0, 0.0, 1.0, 0.3333, 1.0, 0.0, 1.0, 0.0, 0.5, 0.0, 0.5, 0.0, 1.0])
me_cylinder_005.materials.append(mat_light_green)
me_cylinder_005.update()
me_cylinder_006 = bpy.data.meshes.new('Cylinder.006')
me_cylinder_006.from_pydata([(-4.313, -11.01, -0.3663), (6.688, -11.92, 0.7037), (-4.313, -9.256, -0.3663), (6.688, -8.257, 0.7037), (-1.252, -12.33, 1.062), (1.177, -12.62, 2.255), (1.177, -7.485, 2.255), (-2.173, -7.969, 0.6088), (-4.312, -10.13, -0.322), (9.223, -10.12, -0.4725), (-1.139, -9.994, 1.833), (2.314, -10.02, 3.381), (3.942, -12.8, 1.963), (3.942, -7.32, 1.963), (5.647, -9.992, 2.22), (-4.32, -10.13, -0.1506), (-4.321, -11.01, -0.1949), (3.928, -12.8, 2.251), (6.674, -11.92, 0.9917), (9.209, -10.12, -0.1845), (6.674, -8.257, 0.9917), (-2.187, -7.968, 0.8968), (-4.321, -9.255, -0.1949), (-1.266, -12.33, 1.35), (1.163, -12.62, 2.543), (3.928, -7.32, 2.251), (1.163, -7.485, 2.543), (-1.153, -9.993, 2.121), (2.3, -10.02, 3.669), (5.633, -9.991, 2.508)], [], [(14, 13, 3, 9), (8, 2, 7, 10), (10, 7, 6, 11), (4, 10, 11, 5), (0, 8, 10, 4), (12, 14, 9, 1), (5, 11, 14, 12), (11, 6, 13, 14), (29, 19, 20, 25), (15, 27, 21, 22), (27, 28, 26, 21), (23, 24, 28, 27), (16, 23, 27, 15), (17, 18, 19, 29), (24, 17, 29, 28), (28, 29, 25, 26), (5, 12, 17, 24), (8, 0, 16, 15), (6, 7, 21, 26), (0, 4, 23, 16), (1, 9, 19, 18), (3, 13, 25, 20), (12, 1, 18, 17), (4, 5, 24, 23), (9, 3, 20, 19), (13, 6, 26, 25), (7, 2, 22, 21), (2, 8, 15, 22)])
_uv = me_cylinder_006.uv_layers.new(name='UVMap')
_uv.uv.foreach_set('vector', [0.8333, 0.5, 0.7914, 1.0, 1.0, 1.0, 1.0, 0.5, 0.0, 0.5, 0.0, 1.0, 0.3333, 1.0, 0.425, 0.5, 0.425, 0.5, 0.3333, 1.0, 0.5829, 1.0, 0.6667, 0.5, 0.402, 0.0, 0.425, 0.5, 0.6667, 0.5, 0.5829, 0.0, 0.0, 0.0, 0.0, 0.5, 0.425, 0.5, 0.402, 0.0, 0.7914, 0.0, 0.8333, 0.5, 1.0, 0.5, 1.0, 0.0, 0.5829, 0.0, 0.6667, 0.5, 0.8333, 0.5, 0.7914, 0.0, 0.6667, 0.5, 0.5829, 1.0, 0.7914, 1.0, 0.8333, 0.5, 0.8333, 0.5, 1.0, 0.5, 1.0, 1.0, 0.7914, 1.0, 0.0, 0.5, 0.425, 0.5, 0.3333, 1.0, 0.0, 1.0, 0.425, 0.5, 0.6667, 0.5, 0.5829, 1.0, 0.3333, 1.0, 0.402, 0.0, 0.5829, 0.0, 0.6667, 0.5, 0.425, 0.5, 0.0, 0.0, 0.402, 0.0, 0.425, 0.5, 0.0, 0.5, 0.7914, 0.0, 1.0, 0.0, 1.0, 0.5, 0.8333, 0.5, 0.5829, 0.0, 0.7914, 0.0, 0.8333, 0.5, 0.6667, 0.5, 0.6667, 0.5, 0.8333, 0.5, 0.7914, 1.0, 0.5829, 1.0, 0.5829, 0.0, 0.7914, 0.0, 0.7914, 0.0, 0.5829, 0.0, 0.0, 0.5, 0.0, 0.0, 0.0, 0.0, 0.0, 0.5, 0.5829, 1.0, 0.3333, 1.0, 0.3333, 1.0, 0.5829, 1.0, 0.0, 0.0, 0.402, 0.0, 0.402, 0.0, 0.0, 0.0, 1.0, 0.0, 1.0, 0.5, 1.0, 0.5, 1.0, 0.0, 1.0, 1.0, 0.7914, 1.0, 0.7914, 1.0, 1.0, 1.0, 0.7914, 0.0, 1.0, 0.0, 1.0, 0.0, 0.7914, 0.0, 0.402, 0.0, 0.5829, 0.0, 0.5829, 0.0, 0.402, 0.0, 1.0, 0.5, 1.0, 1.0, 1.0, 1.0, 1.0, 0.5, 0.7914, 1.0, 0.5829, 1.0, 0.5829, 1.0, 0.7914, 1.0, 0.3333, 1.0, 0.0, 1.0, 0.0, 1.0, 0.3333, 1.0, 0.0, 1.0, 0.0, 0.5, 0.0, 0.5, 0.0, 1.0])
me_cylinder_006.materials.append(mat_light_green)
me_cylinder_006.update()

# ---- objects
ob_cylinder = bpy.data.objects.new('Cylinder', me_cylinder)
ob_cylinder_001 = bpy.data.objects.new('Cylinder.001', me_cylinder_001)
ob_cylinder_002 = bpy.data.objects.new('Cylinder.002', me_cylinder_002)
ob_cylinder_003 = bpy.data.objects.new('Cylinder.003', me_cylinder_003)
ob_cylinder_004 = bpy.data.objects.new('Cylinder.004', me_cylinder_004)
ob_cylinder_005 = bpy.data.objects.new('Cylinder.005', me_cylinder_005)
ob_cylinder_006 = bpy.data.objects.new('Cylinder.006', me_cylinder_006)

# ---- transforms, parenting, visibility, modifiers, constraints
ob_cylinder.location = (0.0, 0.0, 0.5409)
ob_cylinder.scale = (0.3896, 0.3896, 0.3896)
ob_cylinder_001.location = (2.702, 1.245, 6.772)
ob_cylinder_001.rotation_euler = (0.0, 0.05176, 0.0)
ob_cylinder_001.scale = (0.1247, 0.1247, 0.1247)
ob_cylinder_002.location = (0.8342, -0.2459, 6.894)
ob_cylinder_002.rotation_euler = (0.04226, -0.02989, 2.186)
ob_cylinder_002.scale = (0.1247, 0.1247, 0.1247)
ob_cylinder_003.location = (2.884, -1.085, 6.751)
ob_cylinder_003.rotation_euler = (-0.04304, -0.02876, 4.124)
ob_cylinder_003.scale = (0.1247, 0.1247, 0.1247)
ob_cylinder_004.location = (1.266, 1.114, 6.999)
ob_cylinder_004.rotation_euler = (0.04684, 0.02203, 1.131)
ob_cylinder_004.scale = (0.1247, 0.1247, 0.1247)
ob_cylinder_005.location = (1.841, -1.23, 6.989)
ob_cylinder_005.rotation_euler = (-0.009075, -0.05096, 3.318)
ob_cylinder_005.scale = (0.1247, 0.1247, 0.1247)
ob_cylinder_006.location = (3.472, 0.2693, 6.828)
ob_cylinder_006.rotation_euler = (-0.04437, 0.02667, 5.253)
ob_cylinder_006.scale = (0.1247, 0.1247, 0.1247)

# ---- collection membership
col_collection.objects.link(ob_cylinder)
col_collection.objects.link(ob_cylinder_001)
col_collection.objects.link(ob_cylinder_002)
col_collection.objects.link(ob_cylinder_003)
col_collection.objects.link(ob_cylinder_004)
col_collection.objects.link(ob_cylinder_005)
col_collection.objects.link(ob_cylinder_006)

# ---- scene / render settings (as saved in the file)
scene.frame_start = 1; scene.frame_end = 250; scene.frame_set(1)
scene.render.engine = 'BLENDER_EEVEE_NEXT'
scene.cycles.sampling_pattern = 'TABULATED_SOBOL'
scene.cycles.use_light_tree = False
scene.view_settings.view_transform = 'Filmic'
bpy.context.view_layer.update()

# ---- added for rendering (the .blend has no active camera and no usable light): camera, sun
cam_auto = bpy.data.cameras.new('AutoCamera')
cam_auto.lens = 50.0
cam_auto.sensor_width = 36.0
cam_auto.clip_end = 1000.0
ob_auto_camera = bpy.data.objects.new('AutoCamera', cam_auto)
scene.collection.objects.link(ob_auto_camera)
ob_auto_camera.location = (9.64769, -9.28276, 10.474)
ob_auto_camera.rotation_euler = (1.09748, -7.21219e-08, 0.694738)
scene.camera = ob_auto_camera
light_auto_sun = bpy.data.lights.new('AutoSun', 'SUN')
light_auto_sun.energy = 3.0
light_auto_sun.angle = 0.0523599
ob_auto_sun = bpy.data.objects.new('AutoSun', light_auto_sun)
scene.collection.objects.link(ob_auto_sun)
ob_auto_sun.rotation_euler = (0.872665, 0.174533, 0.523599)
bpy.context.view_layer.update()
